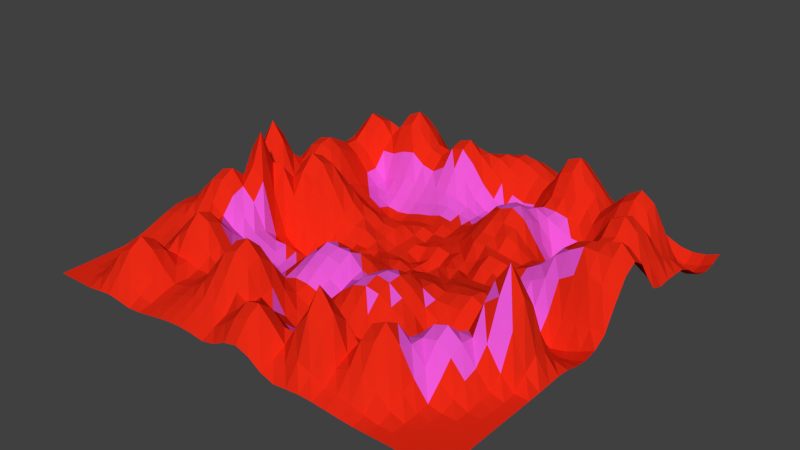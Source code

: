 # Source: terrainlowpoly.blend  (saved by Blender 2.76.0; exported with 4.5.12 LTS)
import bpy
from mathutils import Matrix  # noqa: F401  (used for matrix-valued properties, if any)

bpy.ops.wm.read_factory_settings(use_empty=True)
scene = bpy.context.scene
scene.name = 'Scene'

# ---- collections
col_collection_1 = bpy.data.collections.new('Collection 1'); scene.collection.children.link(col_collection_1)

# ---- materials (node trees are filled in below, after node groups)
mat_terrainmat1 = bpy.data.materials.new('terrainMat1')
mat_terrainmat1.alpha_threshold = 0.0
mat_terrainmat1.use_transparent_shadow = False
mat_terrainmat1.diffuse_color = (0.8, 0.02227, 0.007226, 1.0)
mat_terrainmat1.roughness = 0.5
mat_terrainmat2 = bpy.data.materials.new('terrainMat2')
mat_terrainmat2.alpha_threshold = 0.0
mat_terrainmat2.use_transparent_shadow = False
mat_terrainmat2.diffuse_color = (0.8, 0.09789, 0.6735, 1.0)
mat_terrainmat2.roughness = 0.5

# ---- material node trees

# ---- world
world_world = bpy.data.worlds.new('World'); scene.world = world_world
world_world.color = (0.05088, 0.05088, 0.05088)
world_world.use_sun_shadow = False
world_world.sun_shadow_jitter_overblur = 0.0
world_world.cycles.sampling_method = 'MANUAL'
world_world.cycles.sample_map_resolution = 256

# ---- meshes
me_plane = bpy.data.meshes.new('Plane')
me_plane.from_pydata([(-1.0, -1.0, 0.0), (1.0, -1.0, 0.0), (-1.0, 1.0, 0.0), (1.0, 1.0, -0.04943), (-1.0, 0.0, 0.01259), (0.0, -1.0, 0.07296), (1.0, 0.0, 0.02092), (0.0, 1.0, 0.1274), (0.0, 0.0, -0.009747), (-1.0, -0.5, 0.05081), (0.5, -1.0, 0.008916), (1.0, 0.5, 0.04233), (-0.5, 1.0, 0.03655), (-1.0, 0.5, 0.00178), (-0.5, -1.0, 0.005084), (1.0, -0.5, 0.0), (0.5, 1.0, 0.01584), (0.0, 0.5, -0.01338), (0.0, -0.5, 0.05506), (-0.5, 0.0, 0.2141), (0.5, 0.0, 0.05241), (0.5, -0.5, 0.06357), (-0.5, -0.5, 0.09563), (-0.5, 0.5, -0.02759), (0.5, 0.5, -0.0158), (-1.0, -0.75, 0.0), (0.75, -1.0, 0.0), (1.0, 0.75, -0.03365), (-0.75, 1.0, 0.01584), (-1.0, 0.25, 0.005417), (-0.25, -1.0, 0.03985), (1.0, -0.25, -0.002265), (0.25, 1.0, 0.06716), (0.0, 0.75, 0.08598), (0.0, -0.25, 0.1279), (-0.75, 0.0, 0.07197), (0.25, 0.0, 0.04507), (-1.0, -0.25, 0.08927), (0.25, -1.0, 0.002637), (1.0, 0.25, 0.2206), (-0.25, 1.0, 0.003107), (-1.0, 0.75, 0.0), (-0.75, -1.0, 0.0096), (1.0, -0.75, 0.0), (0.75, 1.0, -0.04637), (0.0, 0.25, -0.01481), (0.0, -0.75, 0.09304), (-0.25, 0.0, -0.01664), (0.75, 0.0, 0.01758), (0.5, -0.25, 0.1268), (0.5, -0.75, 0.2361), (0.25, -0.5, 0.1816), (0.75, -0.5, 0.1564), (-0.5, -0.25, 0.02115), (-0.5, -0.75, 0.04714), (-0.75, -0.5, 0.1174), (-0.25, -0.5, 0.02011), (-0.5, 0.75, 0.3209), (-0.5, 0.25, 0.0709), (-0.75, 0.5, 0.1676), (-0.25, 0.5, -0.00272), (0.5, 0.75, 0.1755), (0.5, 0.25, 0.06132), (0.25, 0.5, 0.1583), (0.75, 0.5, 0.2469), (0.75, 0.25, 0.2095), (0.25, 0.25, 0.1126), (0.25, 0.75, 0.1182), (-0.25, 0.25, 0.007004), (-0.75, 0.25, 0.1821), (-0.75, 0.75, 0.2353), (-0.25, -0.75, 0.2582), (-0.75, -0.75, 0.1363), (-0.75, -0.25, 0.2946), (0.75, -0.75, 0.01074), (0.25, -0.75, 0.144), (0.25, -0.25, 0.1245), (0.75, -0.25, 0.1164), (-0.25, -0.25, 0.05548), (-0.25, 0.75, 0.2361), (0.75, 0.75, 0.2275), (-1.0, -0.875, 0.0), (0.875, -1.0, 0.0), (1.0, 0.875, -0.08296), (-0.875, 1.0, 1.501e-05), (-1.0, 0.125, 0.09491), (-0.125, -1.0, 0.02766), (1.0, -0.125, -0.02664), (0.125, 1.0, 0.1035), (0.0, 0.875, 0.1734), (0.0, -0.125, 0.02033), (-0.875, 0.0, 0.1104), (0.125, 0.0, -0.06885), (-1.0, -0.375, 0.08927), (0.375, -1.0, 0.01506), (1.0, 0.375, 0.05826), (-0.375, 1.0, 0.01584), (-1.0, 0.625, 0.0), (-0.625, -1.0, 0.0096), (1.0, -0.625, 0.0), (0.625, 1.0, 0.01172), (0.0, 0.375, -0.02305), (0.0, -0.625, 0.02865), (-0.375, 0.0, 0.004854), (0.625, 0.0, 0.02711), (0.5, -0.125, 0.096), (0.5, -0.625, 0.1197), (0.125, -0.5, 0.1146), (0.625, -0.5, 0.1388), (-0.5, -0.125, -0.07401), (-0.5, -0.625, 0.1023), (-0.875, -0.5, 0.06817), (-0.375, -0.5, 0.007837), (-0.5, 0.875, 0.173), (-0.5, 0.375, 0.000996), (-0.875, 0.5, 0.09334), (-0.375, 0.5, -0.01988), (0.5, 0.875, 0.1269), (0.5, 0.375, -0.003475), (0.125, 0.5, 0.04459), (0.625, 0.5, 0.03045), (-1.0, -0.625, 0.008916), (0.625, -1.0, 1.501e-05), (1.0, 0.625, 0.0346), (-0.625, 1.0, 0.03655), (-1.0, 0.375, 0.01307), (-0.375, -1.0, 0.02764), (1.0, -0.375, 0.002163), (0.375, 1.0, 0.06367), (0.0, 0.625, -0.01143), (0.0, -0.375, 0.1311), (-0.625, 0.0, 0.1984), (0.375, 0.0, 0.01783), (-1.0, -0.125, 0.05081), (0.125, -1.0, 0.06555), (1.0, 0.125, 0.2211), (-0.125, 1.0, 0.06792), (-1.0, 0.875, 0.0), (-0.875, -1.0, 0.0), (1.0, -0.875, 0.0), (0.875, 1.0, -0.08298), (0.0, 0.125, -0.07169), (0.0, -0.875, 0.1918), (-0.125, 0.0, -0.01205), (0.875, 0.0, 0.02284), (0.5, -0.375, 0.06765), (0.5, -0.875, 0.1125), (0.375, -0.5, 0.1356), (0.875, -0.5, 0.05891), (-0.5, -0.375, 0.0324), (-0.5, -0.875, 0.03609), (-0.625, -0.5, 0.2154), (-0.125, -0.5, 0.07815), (-0.5, 0.625, 0.1511), (-0.5, 0.125, 0.2582), (-0.625, 0.5, 0.04803), (-0.125, 0.5, 0.0154), (0.5, 0.625, 0.07672), (0.5, 0.125, 0.07486), (0.375, 0.5, 0.0932), (0.875, 0.5, 0.2256), (0.75, 0.375, 0.2032), (0.75, 0.125, 0.2481), (0.625, 0.25, 0.07816), (0.875, 0.25, 0.2634), (0.25, 0.375, 0.1743), (0.25, 0.125, 0.01739), (0.125, 0.25, 0.01452), (0.375, 0.25, 0.1344), (0.25, 0.875, 0.1465), (0.25, 0.625, 0.06801), (0.125, 0.75, 0.02217), (0.375, 0.75, 0.2562), (-0.25, 0.375, -0.04678), (-0.25, 0.125, 0.007251), (-0.375, 0.25, 0.02495), (-0.125, 0.25, -0.03066), (-0.75, 0.375, 0.2404), (-0.75, 0.125, 0.1285), (-0.875, 0.25, 0.1283), (-0.625, 0.25, 0.1358), (-0.75, 0.875, 0.06719), (-0.75, 0.625, 0.2159), (-0.875, 0.75, 0.07382), (-0.625, 0.75, 0.2029), (-0.25, -0.625, 0.2304), (-0.25, -0.875, 0.1046), (-0.375, -0.75, 0.1046), (-0.125, -0.75, 0.2304), (-0.75, -0.625, 0.07414), (-0.75, -0.875, 0.1363), (-0.875, -0.75, 0.0096), (-0.625, -0.75, 0.138), (-0.75, -0.125, 0.3508), (-0.75, -0.375, 0.1766), (-0.875, -0.25, 0.1993), (-0.625, -0.25, 0.1658), (0.75, -0.625, 0.137), (0.75, -0.875, 0.0), (0.625, -0.75, 0.1977), (0.875, -0.75, 0.0), (0.25, -0.625, 0.0421), (0.25, -0.875, 0.1813), (0.125, -0.75, 0.01821), (0.375, -0.75, 0.1983), (0.25, -0.125, 0.07407), (0.25, -0.375, 0.1934), (0.125, -0.25, 0.06112), (0.375, -0.25, 0.1294), (0.75, -0.125, -0.02753), (0.75, -0.375, 0.3348), (0.625, -0.25, 0.1155), (0.875, -0.25, 0.1024), (-0.25, -0.125, -0.04716), (-0.25, -0.375, 0.03922), (-0.375, -0.25, 0.007837), (-0.125, -0.25, 0.1397), (-0.25, 0.875, 0.0991), (-0.25, 0.625, 0.1404), (-0.375, 0.75, 0.1804), (-0.125, 0.75, 0.1947), (0.75, 0.875, -0.0371), (0.75, 0.625, 0.2793), (0.625, 0.75, 0.1755), (0.875, 0.75, 0.05014), (0.875, 0.625, 0.1564), (0.625, 0.625, 0.1676), (0.625, 0.875, 0.05503), (-0.125, 0.625, 0.1052), (-0.375, 0.625, 0.1166), (-0.375, 0.875, 0.06693), (-0.125, -0.375, 0.1447), (-0.375, -0.375, -0.01665), (-0.375, -0.125, -0.0879), (0.875, -0.375, 0.3098), (0.625, -0.375, 0.03489), (0.625, -0.125, 0.09631), (0.375, -0.375, 0.1596), (0.125, -0.375, 0.1027), (0.125, -0.125, -0.01863), (0.375, -0.875, 0.1987), (0.125, -0.875, 0.1474), (0.125, -0.625, 0.01975), (0.875, -0.875, 0.0), (0.625, -0.875, 0.07382), (0.625, -0.625, 0.1674), (-0.625, -0.375, 0.08275), (-0.875, -0.375, 0.1397), (-0.875, -0.125, 0.09296), (-0.625, -0.875, 0.1365), (-0.875, -0.875, 0.0096), (-0.875, -0.625, 0.01584), (-0.125, -0.875, 0.08234), (-0.375, -0.875, 0.07306), (-0.375, -0.625, 0.07112), (-0.625, 0.625, 0.1221), (-0.875, 0.625, 0.06699), (-0.875, 0.875, 0.008916), (-0.625, 0.125, 0.2304), (-0.875, 0.125, 0.3723), (-0.875, 0.375, 0.1528), (-0.125, 0.125, -0.03626), (-0.375, 0.125, 0.09719), (-0.375, 0.375, -0.07507), (0.375, 0.625, 0.1052), (0.125, 0.625, -0.02311), (0.125, 0.875, 0.1196), (0.375, 0.125, 0.09265), (0.125, 0.125, -0.04003), (0.125, 0.375, 0.06556), (0.875, 0.125, 0.2824), (0.625, 0.125, 0.1406), (0.625, 0.375, -0.01454), (0.875, 0.375, 0.2013), (0.375, 0.375, 0.1634), (0.375, 0.875, 0.2562), (-0.125, 0.375, -0.03094), (-0.625, 0.375, 0.1282), (-0.625, 0.875, 0.1134), (-0.125, -0.625, 0.2006), (-0.625, -0.625, 0.1805), (-0.625, -0.125, 0.1687), (0.875, -0.625, 0.009476), (0.375, -0.625, 0.0398), (0.375, -0.125, 0.08796), (0.875, -0.125, -0.05966), (-0.125, -0.125, 0.02105), (-0.125, 0.875, 0.1599), (0.875, 0.875, -0.1233), (-1.0, -0.9375, 0.0), (0.9375, -1.0, 0.0), (1.0, 0.9375, -0.07348), (-0.9375, 1.0, 0.0), (-1.0, 0.0625, 0.05942), (-0.0625, -1.0, 0.04167), (1.0, -0.0625, -0.01507), (0.0625, 1.0, 0.1246), (0.0, 0.9375, 0.1701), (0.0, -0.0625, -0.02308), (-0.9375, 0.0, 0.07318), (0.0625, 0.0, -0.03231), (-1.0, -0.4375, 0.07306), (0.4375, -1.0, 0.01391), (1.0, 0.4375, 0.03741), (-0.4375, 1.0, 0.02764), (-1.0, 0.5625, 0.0), (-0.5625, -1.0, 6.251e-05), (1.0, -0.5625, 0.0), (0.5625, 1.0, 0.01584), (0.0, 0.4375, -0.01251), (0.0, -0.5625, 0.02646), (-0.4375, 0.0, 0.1002), (0.5625, 0.0, 0.02951), (0.5, -0.0625, 0.07993), (0.5, -0.5625, 0.06464), (0.0625, -0.5, 0.05161), (0.5625, -0.5, 0.08517), (-0.5, -0.0625, 0.04609), (-0.5, -0.5625, 0.1257), (-0.9375, -0.5, 0.06351), (-0.4375, -0.5, 0.02677), (-0.5, 0.9375, 0.07507), (-0.5, 0.4375, -0.02181), (-0.9375, 0.5, 0.03473), (-0.4375, 0.5, -0.01435), (0.5, 0.9375, 0.05423), (0.5, 0.4375, -0.04831), (0.0625, 0.5, 0.005606), (0.5625, 0.5, -0.02773), (-1.0, -0.6875, 0.0001263), (0.6875, -1.0, 0.0), (1.0, 0.6875, 0.006568), (-0.6875, 1.0, 0.02764), (-1.0, 0.3125, 0.009204), (-0.3125, -1.0, 0.03655), (1.0, -0.3125, 0.003927), (0.3125, 1.0, 0.07161), (0.0, 0.6875, 0.02674), (0.0, -0.3125, 0.1606), (-0.6875, 0.0, 0.1928), (0.3125, 0.0, 0.05642), (-1.0, -0.1875, 0.07306), (0.1875, -1.0, 0.02329), (1.0, 0.1875, 0.259), (-0.1875, 1.0, 0.02936), (-1.0, 0.8125, 0.0), (-0.8125, -1.0, 4.75e-05), (1.0, -0.8125, 0.0), (0.8125, 1.0, -0.07347), (0.0, 0.1875, -0.02267), (0.0, -0.8125, 0.1629), (-0.1875, 0.0, -0.01893), (0.8125, 0.0, 0.01101), (0.5, -0.3125, 0.1051), (0.5, -0.8125, 0.1957), (0.3125, -0.5, 0.1692), (0.8125, -0.5, 0.1554), (-0.5, -0.3125, 0.03479), (-0.5, -0.8125, 0.05059), (-0.6875, -0.5, 0.1698), (-0.1875, -0.5, 0.05644), (-0.5, 0.6875, 0.2752), (-0.5, 0.1875, 0.1786), (-0.6875, 0.5, 0.1219), (-0.1875, 0.5, 0.01184), (0.5, 0.6875, 0.135), (0.5, 0.1875, 0.06439), (0.3125, 0.5, 0.1448), (0.8125, 0.5, 0.2725), (0.75, 0.4375, 0.2622), (0.75, 0.1875, 0.2606), (0.5625, 0.25, 0.05196), (0.8125, 0.25, 0.2434), (0.25, 0.4375, 0.1769), (0.25, 0.1875, 0.08895), (0.0625, 0.25, -0.01837), (0.3125, 0.25, 0.1056), (0.25, 0.9375, 0.1038), (0.25, 0.6875, 0.05999), (0.0625, 0.75, 0.04331), (0.3125, 0.75, 0.23), (-0.25, 0.4375, -0.03567), (-0.25, 0.1875, 0.009889), (-0.4375, 0.25, 0.05327), (-0.1875, 0.25, 0.0003275), (-0.75, 0.4375, 0.2079), (-0.75, 0.1875, 0.1157), (-0.9375, 0.25, 0.08842), (-0.6875, 0.25, 0.1691), (-0.75, 0.9375, 0.03342), (-0.75, 0.6875, 0.2688), (-0.9375, 0.75, 0.006281), (-0.6875, 0.75, 0.2244), (-0.25, -0.5625, 0.1077), (-0.25, -0.8125, 0.1833), (-0.4375, -0.75, 0.06817), (-0.1875, -0.75, 0.2824), (-0.75, -0.5625, 0.1148), (-0.75, -0.8125, 0.1673), (-0.9375, -0.75, 0.0), (-0.6875, -0.75, 0.1673), (-0.75, -0.0625, 0.2092), (-0.75, -0.3125, 0.2622), (-0.9375, -0.25, 0.1243), (-0.6875, -0.25, 0.2252), (0.75, -0.5625, 0.1667), (0.75, -0.8125, 0.004523), (0.5625, -0.75, 0.2688), (0.8125, -0.75, 3.952e-05), (0.25, -0.5625, 0.1163), (0.25, -0.8125, 0.2194), (0.0625, -0.75, 0.06041), (0.3125, -0.75, 0.261), (0.25, -0.0625, 0.07237), (0.25, -0.3125, 0.1706), (0.0625, -0.25, 0.1051), (0.3125, -0.25, 0.1267), (0.75, -0.0625, -0.0611), (0.75, -0.3125, 0.2632), (0.5625, -0.25, 0.1402), (0.8125, -0.25, 0.1582), (-0.25, -0.0625, -0.04723), (-0.25, -0.3125, 0.04562), (-0.4375, -0.25, 0.01963), (-0.1875, -0.25, 0.1045), (-0.25, 0.9375, 0.02629), (-0.25, 0.6875, 0.2151), (-0.4375, 0.75, 0.259), (-0.1875, 0.75, 0.2561), (0.75, 0.9375, -0.05772), (0.75, 0.6875, 0.3006), (0.5625, 0.75, 0.1245), (0.8125, 0.75, 0.1739), (-1.0, -0.8125, 0.0), (0.8125, -1.0, 0.0), (1.0, 0.8125, -0.06855), (-0.8125, 1.0, 0.005084), (-1.0, 0.1875, 0.05928), (-0.1875, -1.0, 0.03655), (1.0, -0.1875, -0.01963), (0.1875, 1.0, 0.07963), (0.0, 0.8125, 0.1401), (0.0, -0.1875, 0.09962), (-0.8125, 0.0, 0.07318), (0.1875, 0.0, 0.0003098), (-1.0, -0.3125, 0.09526), (0.3125, -1.0, 0.009245), (1.0, 0.3125, 0.133), (-0.3125, 1.0, 0.005084), (-1.0, 0.6875, 0.0), (-0.6875, -1.0, 0.01671), (1.0, -0.6875, 0.0), (0.6875, 1.0, -0.01254), (0.0, 0.3125, -0.02915), (0.0, -0.6875, 0.03833), (-0.3125, 0.0, -0.009077), (0.6875, 0.0, 0.02516), (0.5, -0.1875, 0.1253), (0.5, -0.6875, 0.1985), (0.1875, -0.5, 0.1627), (0.6875, -0.5, 0.1585), (-0.5, -0.1875, -0.03976), (-0.5, -0.6875, 0.06248), (-0.8125, -0.5, 0.07176), (-0.3125, -0.5, 0.003525), (-0.5, 0.8125, 0.2752), (-0.5, 0.3125, 0.02573), (-0.8125, 0.5, 0.1548), (-0.3125, 0.5, -0.01435), (0.5, 0.8125, 0.1764), (0.5, 0.3125, 0.03453), (0.1875, 0.5, 0.09864), (0.6875, 0.5, 0.157), (-1.0, -0.5625, 0.02764), (0.5625, -1.0, 0.003145), (1.0, 0.5625, 0.03985), (-0.5625, 1.0, 0.03985), (-1.0, 0.4375, 0.009204), (-0.4375, -1.0, 0.01584), (1.0, -0.4375, 0.0), (0.4375, 1.0, 0.03802), (0.0, 0.5625, -0.01393), (0.0, -0.4375, 0.09327), (-0.5625, 0.0, 0.2508), (0.4375, 0.0, 0.02461), (-1.0, -0.0625, 0.02764), (0.0625, -1.0, 0.08695), (1.0, 0.0625, 0.1289), (-0.0625, 1.0, 0.1039), (-1.0, 0.9375, 0.0), (-0.9375, -1.0, 0.0), (1.0, -0.9375, 0.0), (0.9375, 1.0, -0.07348), (0.0, 0.0625, -0.04872), (0.0, -0.9375, 0.1518), (-0.0625, 0.0, -0.02507), (0.9375, 0.0, 0.0288), (0.5, -0.4375, 0.02862), (0.5, -0.9375, 0.03534), (0.4375, -0.5, 0.09442), (0.9375, -0.5, 0.0009395), (-0.5, -0.4375, 0.04811), (-0.5, -0.9375, 0.01586), (-0.5625, -0.5, 0.1837), (-0.0625, -0.5, 0.07419), (-0.5, 0.5625, 0.03093), (-0.5, 0.0625, 0.2824), (-0.5625, 0.5, -0.007716), (-0.0625, 0.5, -0.002489), (0.5, 0.5625, 0.03907), (0.5, 0.0625, 0.03516), (0.4375, 0.5, 0.022), (0.9375, 0.5, 0.1285), (0.75, 0.3125, 0.187), (0.75, 0.0625, 0.1458), (0.6875, 0.25, 0.159), (0.9375, 0.25, 0.2752), (0.25, 0.3125, 0.1441), (0.25, 0.0625, 0.01024), (0.1875, 0.25, 0.07875), (0.4375, 0.25, 0.1006), (0.25, 0.8125, 0.1608), (0.25, 0.5625, 0.119), (0.1875, 0.75, 0.03206), (0.4375, 0.75, 0.2253), (-0.25, 0.3125, -0.0458), (-0.25, 0.0625, 0.03075), (-0.3125, 0.25, 0.004535), (-0.0625, 0.25, -0.04799), (-0.75, 0.3125, 0.2294), (-0.75, 0.0625, 0.09343), (-0.8125, 0.25, 0.1518), (-0.5625, 0.25, 0.09185), (-0.75, 0.8125, 0.1509), (-0.75, 0.5625, 0.1683), (-0.8125, 0.75, 0.1722), (-0.5625, 0.75, 0.2903), (-0.25, -0.6875, 0.2824), (-0.25, -0.9375, 0.06817), (-0.3125, -0.75, 0.1833), (-0.0625, -0.75, 0.1289), (-0.75, -0.6875, 0.06807), (-0.75, -0.9375, 0.06794), (-0.8125, -0.75, 0.06794), (-0.5625, -0.75, 0.08264), (-0.75, -0.1875, 0.2391), (-0.75, -0.4375, 0.09503), (-0.8125, -0.25, 0.2725), (-0.5625, -0.25, 0.0457), (0.75, -0.6875, 0.06938), (0.75, -0.9375, 0.0), (0.6875, -0.75, 0.08868), (0.9375, -0.75, 0.0), (0.25, -0.6875, 0.04957), (0.25, -0.9375, 0.05639), (0.1875, -0.75, 0.02142), (0.4375, -0.75, 0.1224), (0.25, -0.1875, 0.1007), (0.25, -0.4375, 0.2031), (0.1875, -0.25, 0.1012), (0.4375, -0.25, 0.1119), (0.75, -0.1875, 0.03534), (0.75, -0.4375, 0.2705), (0.6875, -0.25, 0.05486), (0.9375, -0.25, 0.01356), (-0.25, -0.1875, 0.01235), (-0.25, -0.4375, 0.02541), (-0.3125, -0.25, 0.007196), (-0.0625, -0.25, 0.1306), (-0.25, 0.8125, 0.1871), (-0.25, 0.5625, 0.04859), (-0.3125, 0.75, 0.1689), (-0.0625, 0.75, 0.1416), (0.75, 0.8125, 0.08271), (0.75, 0.5625, 0.2067), (0.6875, 0.75, 0.2253), (0.9375, 0.75, -0.0337), (0.875, 0.6875, 0.1429), (0.875, 0.5625, 0.163), (0.8125, 0.625, 0.2434), (0.9375, 0.625, 0.06605), (0.625, 0.6875, 0.2007), (0.625, 0.5625, 0.08009), (0.5625, 0.625, 0.09551), (0.6875, 0.625, 0.2434), (0.625, 0.9375, 0.02916), (0.625, 0.8125, 0.1128), (0.5625, 0.875, 0.07666), (0.6875, 0.875, 0.01855), (-0.125, 0.6875, 0.1689), (-0.125, 0.5625, 0.04041), (-0.1875, 0.625, 0.1516), (-0.0625, 0.625, 0.03006), (-0.375, 0.6875, 0.1805), (-0.375, 0.5625, 0.03803), (-0.4375, 0.625, 0.1638), (-0.3125, 0.625, 0.1008), (-0.375, 0.9375, 0.03342), (-0.375, 0.8125, 0.1263), (-0.4375, 0.875, 0.133), (-0.3125, 0.875, 0.06197), (-0.125, -0.3125, 0.1659), (-0.125, -0.4375, 0.1116), (-0.1875, -0.375, 0.1002), (-0.0625, -0.375, 0.1483), (-0.375, -0.3125, -0.009116), (-0.375, -0.4375, -0.009116), (-0.4375, -0.375, 0.006168), (-0.3125, -0.375, -0.01058), (-0.375, -0.0625, -0.0644), (-0.375, -0.1875, -0.04255), (-0.4375, -0.125, -0.09238), (-0.3125, -0.125, -0.06804), (0.875, -0.3125, 0.2507), (0.875, -0.4375, 0.2039), (0.8125, -0.375, 0.4282), (0.9375, -0.375, 0.09967), (0.625, -0.3125, 0.07034), (0.625, -0.4375, 0.05549), (0.5625, -0.375, 0.05996), (0.6875, -0.375, 0.1372), (0.625, -0.0625, 0.03088), (0.625, -0.1875, 0.1219), (0.5625, -0.125, 0.1035), (0.6875, -0.125, 0.04242), (0.375, -0.3125, 0.1337), (0.375, -0.4375, 0.1466), (0.3125, -0.375, 0.196), (0.4375, -0.375, 0.1003), (0.125, -0.3125, 0.07547), (0.125, -0.4375, 0.1171), (0.0625, -0.375, 0.08446), (0.1875, -0.375, 0.1634), (0.125, -0.0625, 0.01745), (0.125, -0.1875, 0.01916), (0.0625, -0.125, 0.02768), (0.1875, -0.125, 0.05984), (0.375, -0.8125, 0.2604), (0.375, -0.9375, 0.07048), (0.3125, -0.875, 0.2613), (0.4375, -0.875, 0.08567), (0.125, -0.8125, 0.09924), (0.125, -0.9375, 0.1227), (0.0625, -0.875, 0.2063), (0.1875, -0.875, 0.07947), (0.125, -0.5625, 0.07777), (0.125, -0.6875, -0.01961), (0.0625, -0.625, 0.005404), (0.1875, -0.625, 0.03961), (0.875, -0.8125, 0.0), (0.875, -0.9375, 0.0), (0.8125, -0.875, 0.0), (0.9375, -0.875, 0.0), (0.625, -0.8125, 0.1548), (0.625, -0.9375, 0.01013), (0.5625, -0.875, 0.116), (0.6875, -0.875, 0.02041), (0.625, -0.5625, 0.1919), (0.625, -0.6875, 0.1722), (0.5625, -0.625, 0.1438), (0.6875, -0.625, 0.181), (-0.625, -0.3125, 0.1207), (-0.625, -0.4375, 0.1388), (-0.6875, -0.375, 0.1285), (-0.5625, -0.375, 0.05743), (-0.875, -0.3125, 0.1863), (-0.875, -0.4375, 0.09531), (-0.9375, -0.375, 0.1084), (-0.8125, -0.375, 0.1746), (-0.875, -0.0625, 0.03985), (-0.875, -0.1875, 0.163), (-0.9375, -0.125, 0.06352), (-0.8125, -0.125, 0.2004), (-0.625, -0.8125, 0.1684), (-0.625, -0.9375, 0.06794), (-0.6875, -0.875, 0.1673), (-0.5625, -0.875, 0.0765), (-0.875, -0.8125, 0.01671), (-0.875, -0.9375, 4.75e-05), (-0.9375, -0.875, 0.0), (-0.8125, -0.875, 0.06794), (-0.875, -0.5625, 0.03985), (-0.875, -0.6875, 0.001728), (-0.9375, -0.625, 0.01391), (-0.8125, -0.625, 0.02292), (-0.125, -0.8125, 0.1556), (-0.125, -0.9375, 0.05788), (-0.1875, -0.875, 0.1052), (-0.0625, -0.875, 0.1291), (-0.375, -0.8125, 0.08929), (-0.375, -0.9375, 0.05081), (-0.4375, -0.875, 0.05081), (-0.3125, -0.875, 0.08929), (-0.375, -0.5625, 0.025), (-0.375, -0.6875, 0.1052), (-0.4375, -0.625, 0.05393), (-0.3125, -0.625, 0.1487), (-0.625, 0.6875, 0.1808), (-0.625, 0.5625, 0.0482), (-0.6875, 0.625, 0.1975), (-0.5625, 0.625, 0.123), (-0.875, 0.6875, 0.08868), (-0.875, 0.5625, 0.06484), (-0.9375, 0.625, 0.004523), (-0.8125, 0.625, 0.1591), (-0.875, 0.9375, 0.003145), (-0.875, 0.8125, 0.03378), (-0.9375, 0.875, 0.0001263), (-0.8125, 0.875, 0.03534), (-0.625, 0.1875, 0.1676), (-0.625, 0.0625, 0.2534), (-0.6875, 0.125, 0.1359), (-0.5625, 0.125, 0.2824), (-0.875, 0.1875, 0.2883), (-0.875, 0.0625, 0.2721), (-0.9375, 0.125, 0.27), (-0.8125, 0.125, 0.2893), (-0.875, 0.4375, 0.1361), (-0.875, 0.3125, 0.1361), (-0.9375, 0.375, 0.07058), (-0.8125, 0.375, 0.2228), (-0.125, 0.1875, -0.03617), (-0.125, 0.0625, -0.03999), (-0.1875, 0.125, -0.0137), (-0.0625, 0.125, -0.04074), (-0.375, 0.1875, 0.07138), (-0.375, 0.0625, 0.07118), (-0.4375, 0.125, 0.1824), (-0.3125, 0.125, 0.0466), (-0.375, 0.4375, -0.06406), (-0.375, 0.3125, -0.03447), (-0.4375, 0.375, -0.0368), (-0.3125, 0.375, -0.07154), (0.375, 0.6875, 0.1537), (0.375, 0.5625, 0.09895), (0.3125, 0.625, 0.1074), (0.4375, 0.625, 0.09203), (0.125, 0.6875, -0.01609), (0.125, 0.5625, 0.009278), (0.0625, 0.625, -0.02503), (0.1875, 0.625, 0.01785), (0.125, 0.9375, 0.1271), (0.125, 0.8125, 0.07829), (0.0625, 0.875, 0.1529), (0.1875, 0.875, 0.09832), (0.375, 0.1875, 0.08316), (0.375, 0.0625, 0.06727), (0.3125, 0.125, 0.04308), (0.4375, 0.125, 0.08463), (0.125, 0.1875, -0.01277), (0.125, 0.0625, -0.08283), (0.0625, 0.125, -0.03575), (0.1875, 0.125, 0.01589), (0.125, 0.4375, 0.04052), (0.125, 0.3125, 0.04671), (0.0625, 0.375, 0.01858), (0.1875, 0.375, 0.1302), (0.875, 0.1875, 0.2985), (0.875, 0.0625, 0.2112), (0.8125, 0.125, 0.2846), (0.9375, 0.125, 0.2779), (0.625, 0.1875, 0.1349), (0.625, 0.0625, 0.09454), (0.5625, 0.125, 0.1018), (0.6875, 0.125, 0.2018), (0.625, 0.4375, 0.009737), (0.625, 0.3125, 0.007223), (0.5625, 0.375, -0.05465), (0.6875, 0.375, 0.11), (0.875, 0.4375, 0.2381), (0.875, 0.3125, 0.1802), (0.8125, 0.375, 0.2252), (0.9375, 0.375, 0.1285), (0.375, 0.4375, 0.1357), (0.375, 0.3125, 0.1401), (0.3125, 0.375, 0.1984), (0.4375, 0.375, 0.07715), (0.375, 0.9375, 0.1578), (0.375, 0.8125, 0.3006), (0.3125, 0.875, 0.2399), (0.4375, 0.875, 0.1927), (-0.125, 0.4375, -0.003267), (-0.125, 0.3125, -0.01277), (-0.1875, 0.375, -0.03286), (-0.0625, 0.375, -0.005695), (-0.625, 0.4375, 0.08796), (-0.625, 0.3125, 0.1423), (-0.6875, 0.375, 0.2023), (-0.5625, 0.375, 0.04897), (-0.625, 0.9375, 0.06351), (-0.625, 0.8125, 0.176), (-0.6875, 0.875, 0.08252), (-0.5625, 0.875, 0.1613), (-0.125, -0.5625, 0.1081), (-0.125, -0.6875, 0.2534), (-0.1875, -0.625, 0.2534), (-0.0625, -0.625, 0.1046), (-0.625, -0.5625, 0.2387), (-0.625, -0.6875, 0.08567), (-0.6875, -0.625, 0.1357), (-0.5625, -0.625, 0.1637), (-0.625, -0.0625, 0.2723), (-0.625, -0.1875, 0.2439), (-0.6875, -0.125, 0.4444), (-0.5625, -0.125, -0.03121), (0.875, -0.5625, 0.01654), (0.875, -0.6875, 3.952e-05), (0.8125, -0.625, 0.06758), (0.9375, -0.625, 0.0), (0.375, -0.5625, 0.09063), (0.375, -0.6875, 0.06703), (0.3125, -0.625, 0.03905), (0.4375, -0.625, 0.06295), (0.375, -0.0625, 0.0741), (0.375, -0.1875, 0.09358), (0.3125, -0.125, 0.0741), (0.4375, -0.125, 0.09419), (0.875, -0.0625, -0.07101), (0.875, -0.1875, -0.006674), (0.8125, -0.125, -0.05207), (0.9375, -0.125, -0.05324), (-0.125, -0.0625, -0.03655), (-0.125, -0.1875, 0.08949), (-0.1875, -0.125, -0.01046), (-0.0625, -0.125, 0.03504), (-0.125, 0.9375, 0.1067), (-0.125, 0.8125, 0.1844), (-0.1875, 0.875, 0.1337), (-0.0625, 0.875, 0.1763), (0.875, 0.9375, -0.1172), (0.875, 0.8125, -0.07073), (0.8125, 0.875, -0.09915), (0.9375, 0.875, -0.1144), (0.9375, 0.8125, -0.08899), (0.8125, 0.8125, 0.003271), (0.8125, 0.9375, -0.09985), (-0.0625, 0.8125, 0.1758), (-0.1875, 0.8125, 0.1997), (-0.1875, 0.9375, 0.06471), (-0.0625, -0.1875, 0.07282), (-0.1875, -0.1875, 0.07396), (-0.1875, -0.0625, -0.008167), (0.9375, -0.1875, -0.02387), (0.8125, -0.1875, 0.01763), (0.8125, -0.0625, -0.08394), (0.4375, -0.1875, 0.115), (0.3125, -0.1875, 0.1017), (0.3125, -0.0625, 0.03623), (0.4375, -0.6875, 0.09632), (0.3125, -0.6875, 0.08743), (0.3125, -0.5625, 0.1082), (0.9375, -0.6875, 0.0), (0.8125, -0.6875, 0.02575), (0.8125, -0.5625, 0.08628), (-0.5625, -0.1875, -0.003443), (-0.6875, -0.1875, 0.297), (-0.6875, -0.0625, 0.2783), (-0.5625, -0.6875, 0.08012), (-0.6875, -0.6875, 0.08737), (-0.6875, -0.5625, 0.1805), (-0.0625, -0.6875, 0.1405), (-0.1875, -0.6875, 0.3136), (-0.1875, -0.5625, 0.1353), (-0.5625, 0.8125, 0.2519), (-0.6875, 0.8125, 0.1542), (-0.6875, 0.9375, 0.05081), (-0.5625, 0.3125, 0.07324), (-0.6875, 0.3125, 0.2029), (-0.6875, 0.4375, 0.1646), (-0.0625, 0.3125, -0.02946), (-0.1875, 0.3125, -0.02392), (-0.1875, 0.4375, -0.02317), (0.4375, 0.8125, 0.2361), (0.3125, 0.8125, 0.2761), (0.3125, 0.9375, 0.1537), (0.4375, 0.3125, 0.08302), (0.3125, 0.3125, 0.1515), (0.3125, 0.4375, 0.1849), (0.9375, 0.3125, 0.1746), (0.8125, 0.3125, 0.2055), (0.8125, 0.4375, 0.2946), (0.6875, 0.3125, 0.1021), (0.5625, 0.3125, -0.01699), (0.5625, 0.4375, -0.06049), (0.6875, 0.0625, 0.1288), (0.5625, 0.0625, 0.06303), (0.5625, 0.1875, 0.08752), (0.9375, 0.0625, 0.1875), (0.8125, 0.0625, 0.1864), (0.8125, 0.1875, 0.2836), (0.1875, 0.3125, 0.1017), (0.0625, 0.3125, 0.002993), (0.0625, 0.4375, 0.002029), (0.1875, 0.0625, -0.02828), (0.0625, 0.0625, -0.03689), (0.0625, 0.1875, 0.001294), (0.4375, 0.0625, 0.05851), (0.3125, 0.0625, 0.00393), (0.3125, 0.1875, 0.09378), (0.1875, 0.8125, 0.07895), (0.0625, 0.8125, 0.1056), (0.0625, 0.9375, 0.158), (0.1875, 0.5625, 0.06167), (0.0625, 0.5625, -0.01373), (0.0625, 0.6875, -0.002815), (0.4375, 0.5625, 0.0676), (0.3125, 0.5625, 0.1269), (0.3125, 0.6875, 0.1322), (-0.3125, 0.3125, -0.0421), (-0.4375, 0.3125, -0.0101), (-0.4375, 0.4375, -0.05405), (-0.3125, 0.0625, 0.02857), (-0.4375, 0.0625, 0.1826), (-0.4375, 0.1875, 0.1287), (-0.0625, 0.0625, -0.0386), (-0.1875, 0.0625, -0.004557), (-0.1875, 0.1875, 0.007817), (-0.8125, 0.3125, 0.2061), (-0.9375, 0.3125, 0.06023), (-0.9375, 0.4375, 0.06023), (-0.8125, 0.0625, 0.212), (-0.9375, 0.0625, 0.1995), (-0.9375, 0.1875, 0.2075), (-0.5625, 0.0625, 0.3136), (-0.6875, 0.0625, 0.1405), (-0.6875, 0.1875, 0.1317), (-0.8125, 0.8125, 0.1012), (-0.9375, 0.8125, 0.001123), (-0.9375, 0.9375, 0.0), (-0.8125, 0.5625, 0.1428), (-0.9375, 0.5625, 0.00869), (-0.9375, 0.6875, 0.01074), (-0.5625, 0.5625, -0.0008171), (-0.6875, 0.5625, 0.132), (-0.6875, 0.6875, 0.2509), (-0.3125, -0.6875, 0.1957), (-0.4375, -0.6875, 0.06351), (-0.4375, -0.5625, 0.0474), (-0.3125, -0.9375, 0.06351), (-0.4375, -0.9375, 0.03342), (-0.4375, -0.8125, 0.06351), (-0.0625, -0.9375, 0.09864), (-0.1875, -0.9375, 0.06351), (-0.1875, -0.8125, 0.1957), (-0.8125, -0.6875, 0.02708), (-0.9375, -0.6875, 0.001123), (-0.9375, -0.5625, 0.03655), (-0.8125, -0.9375, 0.02596), (-0.9375, -0.9375, 0.0), (-0.9375, -0.8125, 0.0), (-0.5625, -0.9375, 0.02907), (-0.6875, -0.9375, 0.08736), (-0.6875, -0.8125, 0.2053), (-0.8125, -0.1875, 0.2256), (-0.9375, -0.1875, 0.09887), (-0.9375, -0.0625, 0.03655), (-0.8125, -0.4375, 0.09887), (-0.9375, -0.4375, 0.08927), (-0.9375, -0.3125, 0.1241), (-0.5625, -0.4375, 0.1083), (-0.6875, -0.4375, 0.1174), (-0.6875, -0.3125, 0.2013), (0.6875, -0.6875, 0.1029), (0.5625, -0.6875, 0.2326), (0.5625, -0.5625, 0.1269), (0.6875, -0.9375, 1.501e-05), (0.5625, -0.9375, 0.02816), (0.5625, -0.8125, 0.2166), (0.9375, -0.9375, 0.0), (0.8125, -0.9375, 0.0), (0.8125, -0.8125, 0.0), (0.1875, -0.6875, -0.02408), (0.0625, -0.6875, 0.0004255), (0.0625, -0.5625, 0.03525), (0.1875, -0.9375, 0.04693), (0.0625, -0.9375, 0.1675), (0.0625, -0.8125, 0.1557), (0.4375, -0.9375, 0.03304), (0.3125, -0.9375, 0.09536), (0.3125, -0.8125, 0.3497), (0.1875, -0.1875, 0.02358), (0.0625, -0.1875, 0.06903), (0.0625, -0.0625, -0.02736), (0.1875, -0.4375, 0.1723), (0.0625, -0.4375, 0.0605), (0.0625, -0.3125, 0.1009), (0.4375, -0.4375, 0.09318), (0.3125, -0.4375, 0.1906), (0.3125, -0.3125, 0.1743), (0.6875, -0.1875, 0.07694), (0.5625, -0.1875, 0.1306), (0.5625, -0.0625, 0.06138), (0.6875, -0.4375, 0.1302), (0.5625, -0.4375, 0.03725), (0.5625, -0.3125, 0.1095), (0.9375, -0.4375, 0.05113), (0.8125, -0.4375, 0.3208), (0.8125, -0.3125, 0.342), (-0.3125, -0.1875, -0.03126), (-0.4375, -0.1875, -0.04674), (-0.4375, -0.0625, -0.0272), (-0.3125, -0.4375, -0.01069), (-0.4375, -0.4375, 0.01061), (-0.4375, -0.3125, 0.01061), (-0.0625, -0.4375, 0.1172), (-0.1875, -0.4375, 0.0765), (-0.1875, -0.3125, 0.113), (-0.3125, 0.8125, 0.1307), (-0.4375, 0.8125, 0.2206), (-0.4375, 0.9375, 0.05503), (-0.3125, 0.5625, 0.03837), (-0.4375, 0.5625, 0.04979), (-0.4375, 0.6875, 0.2443), (-0.0625, 0.5625, 0.0107), (-0.1875, 0.5625, 0.05859), (-0.1875, 0.6875, 0.2294), (0.6875, 0.8125, 0.1226), (0.5625, 0.8125, 0.112), (0.5625, 0.9375, 0.03985), (0.6875, 0.5625, 0.1747), (0.5625, 0.5625, 0.02916), (0.5625, 0.6875, 0.1349), (0.9375, 0.5625, 0.09296), (0.8125, 0.5625, 0.1993), (0.8125, 0.6875, 0.2562), (0.9375, 0.6875, 0.03132), (0.6875, 0.6875, 0.2625), (0.6875, 0.9375, -0.008528), (-0.0625, 0.6875, 0.08521), (-0.3125, 0.6875, 0.1588), (-0.3125, 0.9375, 0.01584), (-0.0625, -0.3125, 0.1618), (-0.3125, -0.3125, 0.0003412), (-0.3125, -0.0625, -0.05496), (0.9375, -0.3125, 0.07504), (0.6875, -0.3125, 0.09296), (0.6875, -0.0625, -0.01701), (0.4375, -0.3125, 0.1058), (0.1875, -0.3125, 0.1486), (0.1875, -0.0625, 0.008674), (0.4375, -0.8125, 0.1119), (0.1875, -0.8125, 0.09738), (0.1875, -0.5625, 0.1089), (0.9375, -0.8125, 0.0), (0.6875, -0.8125, 0.06399), (0.6875, -0.5625, 0.2142), (-0.5625, -0.3125, 0.0626), (-0.8125, -0.3125, 0.2469), (-0.8125, -0.0625, 0.09182), (-0.5625, -0.8125, 0.1002), (-0.8125, -0.8125, 0.08736), (-0.8125, -0.5625, 0.05324), (-0.0625, -0.8125, 0.1186), (-0.3125, -0.8125, 0.1343), (-0.3125, -0.5625, 0.04919), (-0.5625, 0.6875, 0.2511), (-0.8125, 0.6875, 0.1977), (-0.8125, 0.9375, 0.01584), (-0.5625, 0.1875, 0.1903), (-0.8125, 0.1875, 0.2013), (-0.8125, 0.4375, 0.1985), (-0.0625, 0.1875, -0.03215), (-0.3125, 0.1875, 0.0502), (-0.3125, 0.4375, -0.05512), (0.4375, 0.6875, 0.1613), (0.1875, 0.6875, -0.00805), (0.1875, 0.9375, 0.09573), (0.4375, 0.1875, 0.07116), (0.1875, 0.1875, 0.01498), (0.1875, 0.4375, 0.143), (0.9375, 0.1875, 0.3209), (0.6875, 0.1875, 0.2105), (0.6875, 0.4375, 0.1554), (0.9375, 0.4375, 0.1305), (0.4375, 0.4375, 0.0364), (0.4375, 0.9375, 0.11), (-0.0625, 0.4375, -0.01343), (-0.5625, 0.4375, 0.01351), (-0.5625, 0.9375, 0.0746), (-0.0625, -0.5625, 0.05925), (-0.5625, -0.5625, 0.214), (-0.5625, -0.0625, 0.147), (0.9375, -0.5625, 0.0), (0.4375, -0.5625, 0.06997), (0.4375, -0.0625, 0.07728), (0.9375, -0.0625, -0.04545), (-0.0625, -0.0625, 0.004149), (-0.0625, 0.9375, 0.1495), (0.9375, 0.9375, -0.1047)], [], [(291, 3, 492), (297, 7, 488), (298, 8, 495), (295, 6, 496), (313, 20, 484), (314, 21, 499), (307, 15, 500), (317, 19, 483), (318, 22, 503), (310, 18, 504), (321, 12, 476), (322, 23, 507), (309, 17, 508), (325, 16, 480), (326, 24, 511), (303, 11, 512), (369, 64, 472), (370, 65, 515), (343, 39, 516), (373, 63, 471), (374, 66, 519), (366, 62, 520), (377, 32, 440), (378, 67, 523), (365, 61, 524), (381, 60, 468), (382, 68, 527), (349, 45, 528), (385, 59, 467), (386, 69, 531), (362, 58, 532), (389, 28, 436), (390, 70, 535), (361, 57, 536), (393, 56, 464), (394, 71, 539), (350, 46, 540), (397, 55, 463), (398, 72, 543), (358, 54, 544), (401, 35, 443), (402, 73, 547), (357, 53, 548), (405, 52, 460), (406, 74, 551), (347, 43, 552), (409, 51, 459), (410, 75, 555), (354, 50, 556), (413, 36, 444), (414, 76, 559), (353, 49, 560), (417, 48, 456), (418, 77, 563), (335, 31, 564), (421, 47, 455), (422, 78, 567), (338, 34, 568), (425, 40, 448), (426, 79, 571), (337, 33, 572), (429, 44, 452), (430, 80, 575), (331, 27, 576), (577, 224, 432), (578, 225, 579), (475, 123, 580), (581, 223, 431), (582, 226, 583), (574, 222, 584), (585, 100, 308), (586, 227, 587), (573, 221, 588), (589, 220, 428), (590, 228, 591), (481, 129, 592), (593, 219, 427), (594, 229, 595), (570, 218, 596), (597, 96, 304), (598, 230, 599), (569, 217, 600), (601, 216, 424), (602, 231, 603), (482, 130, 604), (605, 215, 423), (606, 232, 607), (566, 214, 608), (609, 103, 311), (610, 233, 611), (565, 213, 612), (613, 212, 420), (614, 234, 615), (479, 127, 616), (617, 211, 419), (618, 235, 619), (562, 210, 620), (621, 104, 312), (622, 236, 623), (561, 209, 624), (625, 208, 416), (626, 237, 627), (497, 145, 628), (629, 207, 415), (630, 238, 631), (558, 206, 632), (633, 92, 300), (634, 239, 635), (557, 205, 636), (637, 204, 412), (638, 240, 639), (498, 146, 640), (641, 203, 411), (642, 241, 643), (554, 202, 644), (645, 107, 315), (646, 242, 647), (553, 201, 648), (649, 200, 408), (650, 243, 651), (491, 139, 652), (653, 199, 407), (654, 244, 655), (550, 198, 656), (657, 108, 316), (658, 245, 659), (549, 197, 660), (661, 196, 404), (662, 246, 663), (501, 149, 664), (665, 195, 403), (666, 247, 667), (546, 194, 668), (669, 91, 299), (670, 248, 671), (545, 193, 672), (673, 192, 400), (674, 249, 675), (502, 150, 676), (677, 191, 399), (678, 250, 679), (542, 190, 680), (681, 111, 319), (682, 251, 683), (541, 189, 684), (685, 188, 396), (686, 252, 687), (494, 142, 688), (689, 187, 395), (690, 253, 691), (538, 186, 692), (693, 112, 320), (694, 254, 695), (537, 185, 696), (697, 184, 392), (698, 255, 699), (505, 153, 700), (701, 183, 391), (702, 256, 703), (534, 182, 704), (705, 84, 292), (706, 257, 707), (533, 181, 708), (709, 180, 388), (710, 258, 711), (506, 154, 712), (713, 179, 387), (714, 259, 715), (530, 178, 716), (717, 115, 323), (718, 260, 719), (529, 177, 720), (721, 176, 384), (722, 261, 723), (493, 141, 724), (725, 175, 383), (726, 262, 727), (526, 174, 728), (729, 116, 324), (730, 263, 731), (525, 173, 732), (733, 172, 380), (734, 264, 735), (509, 157, 736), (737, 171, 379), (738, 265, 739), (522, 170, 740), (741, 88, 296), (742, 266, 743), (521, 169, 744), (745, 168, 376), (746, 267, 747), (510, 158, 748), (749, 167, 375), (750, 268, 751), (518, 166, 752), (753, 119, 327), (754, 269, 755), (517, 165, 756), (757, 164, 372), (758, 270, 759), (487, 135, 760), (761, 163, 371), (762, 271, 763), (514, 162, 764), (765, 120, 328), (766, 272, 767), (513, 161, 768), (769, 160, 368), (770, 273, 771), (447, 95, 772), (773, 159, 367), (774, 274, 775), (470, 118, 776), (777, 128, 336), (778, 275, 779), (469, 117, 780), (781, 156, 364), (782, 276, 783), (453, 101, 784), (785, 155, 363), (786, 277, 787), (466, 114, 788), (789, 124, 332), (790, 278, 791), (465, 113, 792), (793, 152, 360), (794, 279, 795), (454, 102, 796), (797, 151, 359), (798, 280, 799), (462, 110, 800), (801, 131, 339), (802, 281, 803), (461, 109, 804), (805, 148, 356), (806, 282, 807), (451, 99, 808), (809, 147, 355), (810, 283, 811), (458, 106, 812), (813, 132, 340), (814, 284, 815), (457, 105, 816), (817, 144, 352), (818, 285, 819), (439, 87, 820), (821, 143, 351), (822, 286, 823), (442, 90, 824), (825, 136, 344), (826, 287, 827), (441, 89, 828), (829, 140, 348), (830, 288, 831), (435, 83, 832), (833, 832, 288), (576, 833, 830), (27, 435, 833), (834, 831, 221), (432, 834, 573), (224, 830, 834), (835, 348, 44), (831, 835, 429), (288, 829, 835), (836, 828, 287), (572, 836, 826), (33, 441, 836), (837, 827, 217), (428, 837, 569), (220, 826, 837), (838, 344, 40), (827, 838, 425), (287, 825, 838), (839, 824, 286), (568, 839, 822), (34, 442, 839), (840, 823, 213), (424, 840, 565), (216, 822, 840), (841, 351, 47), (823, 841, 421), (286, 821, 841), (842, 820, 285), (564, 842, 818), (31, 439, 842), (843, 819, 209), (420, 843, 561), (212, 818, 843), (844, 352, 48), (819, 844, 417), (285, 817, 844), (845, 816, 284), (560, 845, 814), (49, 457, 845), (846, 815, 205), (416, 846, 557), (208, 814, 846), (847, 340, 36), (815, 847, 413), (284, 813, 847), (848, 812, 283), (556, 848, 810), (50, 458, 848), (849, 811, 201), (412, 849, 553), (204, 810, 849), (850, 355, 51), (811, 850, 409), (283, 809, 850), (851, 808, 282), (552, 851, 806), (43, 451, 851), (852, 807, 197), (408, 852, 549), (200, 806, 852), (853, 356, 52), (807, 853, 405), (282, 805, 853), (854, 804, 281), (548, 854, 802), (53, 461, 854), (855, 803, 193), (404, 855, 545), (196, 802, 855), (856, 339, 35), (803, 856, 401), (281, 801, 856), (857, 800, 280), (544, 857, 798), (54, 462, 857), (858, 799, 189), (400, 858, 541), (192, 798, 858), (859, 359, 55), (799, 859, 397), (280, 797, 859), (860, 796, 279), (540, 860, 794), (46, 454, 860), (861, 795, 185), (396, 861, 537), (188, 794, 861), (862, 360, 56), (795, 862, 393), (279, 793, 862), (863, 792, 278), (536, 863, 790), (57, 465, 863), (864, 791, 181), (392, 864, 533), (184, 790, 864), (865, 332, 28), (791, 865, 389), (278, 789, 865), (866, 788, 277), (532, 866, 786), (58, 466, 866), (867, 787, 177), (388, 867, 529), (180, 786, 867), (868, 363, 59), (787, 868, 385), (277, 785, 868), (869, 784, 276), (528, 869, 782), (45, 453, 869), (870, 783, 173), (384, 870, 525), (176, 782, 870), (871, 364, 60), (783, 871, 381), (276, 781, 871), (872, 780, 275), (524, 872, 778), (61, 469, 872), (873, 779, 169), (380, 873, 521), (172, 778, 873), (874, 336, 32), (779, 874, 377), (275, 777, 874), (875, 776, 274), (520, 875, 774), (62, 470, 875), (876, 775, 165), (376, 876, 517), (168, 774, 876), (877, 367, 63), (775, 877, 373), (274, 773, 877), (878, 772, 273), (516, 878, 770), (39, 447, 878), (879, 771, 161), (372, 879, 513), (164, 770, 879), (880, 368, 64), (771, 880, 369), (273, 769, 880), (881, 768, 272), (515, 881, 766), (65, 513, 881), (882, 767, 118), (371, 882, 470), (163, 766, 882), (883, 328, 24), (767, 883, 326), (272, 765, 883), (884, 764, 271), (456, 884, 762), (48, 514, 884), (885, 763, 158), (312, 885, 510), (104, 762, 885), (886, 371, 62), (763, 886, 366), (271, 761, 886), (887, 760, 270), (496, 887, 758), (6, 487, 887), (888, 759, 162), (352, 888, 514), (144, 758, 888), (889, 372, 65), (759, 889, 370), (270, 757, 889), (890, 756, 269), (519, 890, 754), (66, 517, 890), (891, 755, 101), (375, 891, 453), (167, 754, 891), (892, 327, 17), (755, 892, 309), (269, 753, 892), (893, 752, 268), (444, 893, 750), (36, 518, 893), (894, 751, 141), (300, 894, 493), (92, 750, 894), (895, 375, 45), (751, 895, 349), (268, 749, 895), (896, 748, 267), (484, 896, 746), (20, 510, 896), (897, 747, 166), (340, 897, 518), (132, 746, 897), (898, 376, 66), (747, 898, 374), (267, 745, 898), (899, 744, 266), (523, 899, 742), (67, 521, 899), (900, 743, 89), (379, 900, 441), (171, 742, 900), (901, 296, 7), (743, 901, 297), (266, 741, 901), (902, 740, 265), (471, 902, 738), (63, 522, 902), (903, 739, 129), (327, 903, 481), (119, 738, 903), (904, 379, 33), (739, 904, 337), (265, 737, 904), (905, 736, 264), (511, 905, 734), (24, 509, 905), (906, 735, 170), (367, 906, 522), (159, 734, 906), (907, 380, 67), (735, 907, 378), (264, 733, 907), (908, 732, 263), (527, 908, 730), (68, 525, 908), (909, 731, 114), (383, 909, 466), (175, 730, 909), (910, 324, 23), (731, 910, 322), (263, 729, 910), (911, 728, 262), (455, 911, 726), (47, 526, 911), (912, 727, 154), (311, 912, 506), (103, 726, 912), (913, 383, 58), (727, 913, 362), (262, 725, 913), (914, 724, 261), (495, 914, 722), (8, 493, 914), (915, 723, 174), (351, 915, 526), (143, 722, 915), (916, 384, 68), (723, 916, 382), (261, 721, 916), (917, 720, 260), (531, 917, 718), (69, 529, 917), (918, 719, 125), (387, 918, 333), (179, 718, 918), (919, 323, 13), (719, 919, 477), (260, 717, 919), (920, 716, 259), (443, 920, 714), (35, 530, 920), (921, 715, 85), (299, 921, 293), (91, 714, 921), (922, 387, 29), (715, 922, 437), (259, 713, 922), (923, 712, 258), (483, 923, 710), (19, 506, 923), (924, 711, 178), (339, 924, 530), (131, 710, 924), (925, 388, 69), (711, 925, 386), (258, 709, 925), (926, 708, 257), (535, 926, 706), (70, 533, 926), (927, 707, 137), (391, 927, 345), (183, 706, 927), (928, 292, 2), (707, 928, 489), (257, 705, 928), (929, 704, 256), (467, 929, 702), (59, 534, 929), (930, 703, 97), (323, 930, 305), (115, 702, 930), (931, 391, 41), (703, 931, 449), (256, 701, 931), (932, 700, 255), (507, 932, 698), (23, 505, 932), (933, 699, 182), (363, 933, 534), (155, 698, 933), (934, 392, 70), (699, 934, 390), (255, 697, 934), (935, 696, 254), (539, 935, 694), (71, 537, 935), (936, 695, 110), (395, 936, 462), (187, 694, 936), (937, 320, 22), (695, 937, 318), (254, 693, 937), (938, 692, 253), (334, 938, 690), (30, 538, 938), (939, 691, 150), (478, 939, 502), (126, 690, 939), (940, 395, 54), (691, 940, 358), (253, 689, 940), (941, 688, 252), (294, 941, 686), (5, 494, 941), (942, 687, 186), (438, 942, 538), (86, 686, 942), (943, 396, 71), (687, 943, 394), (252, 685, 943), (944, 684, 251), (543, 944, 682), (72, 541, 944), (945, 683, 121), (399, 945, 329), (191, 682, 945), (946, 319, 9), (683, 946, 473), (251, 681, 946), (947, 680, 250), (346, 947, 678), (42, 542, 947), (948, 679, 81), (490, 948, 289), (138, 678, 948), (949, 399, 25), (679, 949, 433), (250, 677, 949), (950, 676, 249), (306, 950, 674), (14, 502, 950), (951, 675, 190), (450, 951, 542), (98, 674, 951), (952, 400, 72), (675, 952, 398), (249, 673, 952), (953, 672, 248), (547, 953, 670), (73, 545, 953), (954, 671, 133), (403, 954, 341), (195, 670, 954), (955, 299, 4), (671, 955, 485), (248, 669, 955), (956, 668, 247), (463, 956, 666), (55, 546, 956), (957, 667, 93), (319, 957, 301), (111, 666, 957), (958, 403, 37), (667, 958, 445), (247, 665, 958), (959, 664, 246), (503, 959, 662), (22, 501, 959), (960, 663, 194), (359, 960, 546), (151, 662, 960), (961, 404, 73), (663, 961, 402), (246, 661, 961), (962, 660, 245), (551, 962, 658), (74, 549, 962), (963, 659, 106), (407, 963, 458), (199, 658, 963), (964, 316, 21), (659, 964, 314), (245, 657, 964), (965, 656, 244), (330, 965, 654), (26, 550, 965), (966, 655, 146), (474, 966, 498), (122, 654, 966), (967, 407, 50), (655, 967, 354), (244, 653, 967), (968, 652, 243), (290, 968, 650), (1, 491, 968), (969, 651, 198), (434, 969, 550), (82, 650, 969), (970, 408, 74), (651, 970, 406), (243, 649, 970), (971, 648, 242), (555, 971, 646), (75, 553, 971), (972, 647, 102), (411, 972, 454), (203, 646, 972), (973, 315, 18), (647, 973, 310), (242, 645, 973), (974, 644, 241), (342, 974, 642), (38, 554, 974), (975, 643, 142), (486, 975, 494), (134, 642, 975), (976, 411, 46), (643, 976, 350), (241, 641, 976), (977, 640, 240), (302, 977, 638), (10, 498, 977), (978, 639, 202), (446, 978, 554), (94, 638, 978), (979, 412, 75), (639, 979, 410), (240, 637, 979), (980, 636, 239), (559, 980, 634), (76, 557, 980), (981, 635, 90), (415, 981, 442), (207, 634, 981), (982, 300, 8), (635, 982, 298), (239, 633, 982), (983, 632, 238), (459, 983, 630), (51, 558, 983), (984, 631, 130), (315, 984, 482), (107, 630, 984), (985, 415, 34), (631, 985, 338), (238, 629, 985), (986, 628, 237), (499, 986, 626), (21, 497, 986), (987, 627, 206), (355, 987, 558), (147, 626, 987), (988, 416, 76), (627, 988, 414), (237, 625, 988), (989, 624, 236), (563, 989, 622), (77, 561, 989), (990, 623, 105), (419, 990, 457), (211, 622, 990), (991, 312, 20), (623, 991, 313), (236, 621, 991), (992, 620, 235), (460, 992, 618), (52, 562, 992), (993, 619, 145), (316, 993, 497), (108, 618, 993), (994, 419, 49), (619, 994, 353), (235, 617, 994), (995, 616, 234), (500, 995, 614), (15, 479, 995), (996, 615, 210), (356, 996, 562), (148, 614, 996), (997, 420, 77), (615, 997, 418), (234, 613, 997), (998, 612, 233), (567, 998, 610), (78, 565, 998), (999, 611, 109), (423, 999, 461), (215, 610, 999), (1000, 311, 19), (611, 1000, 317), (233, 609, 1000), (1001, 608, 232), (464, 1001, 606), (56, 566, 1001), (1002, 607, 149), (320, 1002, 501), (112, 606, 1002), (1003, 423, 53), (607, 1003, 357), (232, 605, 1003), (1004, 604, 231), (504, 1004, 602), (18, 482, 1004), (1005, 603, 214), (360, 1005, 566), (152, 602, 1005), (1006, 424, 78), (603, 1006, 422), (231, 601, 1006), (1007, 600, 230), (571, 1007, 598), (79, 569, 1007), (1008, 599, 113), (427, 1008, 465), (219, 598, 1008), (1009, 304, 12), (599, 1009, 321), (230, 597, 1009), (1010, 596, 229), (468, 1010, 594), (60, 570, 1010), (1011, 595, 153), (324, 1011, 505), (116, 594, 1011), (1012, 427, 57), (595, 1012, 361), (229, 593, 1012), (1013, 592, 228), (508, 1013, 590), (17, 481, 1013), (1014, 591, 218), (364, 1014, 570), (156, 590, 1014), (1015, 428, 79), (591, 1015, 426), (228, 589, 1015), (1016, 588, 227), (575, 1016, 586), (80, 573, 1016), (1017, 587, 117), (431, 1017, 469), (223, 586, 1017), (1018, 308, 16), (587, 1018, 325), (227, 585, 1018), (1019, 584, 226), (472, 1019, 582), (64, 574, 1019), (1020, 583, 157), (328, 1020, 509), (120, 582, 1020), (1021, 431, 61), (583, 1021, 365), (226, 581, 1021), (1022, 580, 225), (512, 1022, 578), (11, 475, 1022), (1023, 579, 222), (368, 1023, 574), (160, 578, 1023), (1024, 432, 80), (579, 1024, 430), (225, 577, 1024), (1025, 576, 224), (580, 1025, 577), (123, 331, 1025), (1026, 575, 223), (584, 1026, 581), (222, 430, 1026), (1027, 452, 100), (588, 1027, 585), (221, 429, 1027), (1028, 572, 220), (592, 1028, 589), (129, 337, 1028), (1029, 571, 219), (596, 1029, 593), (218, 426, 1029), (1030, 448, 96), (600, 1030, 597), (217, 425, 1030), (1031, 568, 216), (604, 1031, 601), (130, 338, 1031), (1032, 567, 215), (608, 1032, 605), (214, 422, 1032), (1033, 455, 103), (612, 1033, 609), (213, 421, 1033), (1034, 564, 212), (616, 1034, 613), (127, 335, 1034), (1035, 563, 211), (620, 1035, 617), (210, 418, 1035), (1036, 456, 104), (624, 1036, 621), (209, 417, 1036), (1037, 560, 208), (628, 1037, 625), (145, 353, 1037), (1038, 559, 207), (632, 1038, 629), (206, 414, 1038), (1039, 444, 92), (636, 1039, 633), (205, 413, 1039), (1040, 556, 204), (640, 1040, 637), (146, 354, 1040), (1041, 555, 203), (644, 1041, 641), (202, 410, 1041), (1042, 459, 107), (648, 1042, 645), (201, 409, 1042), (1043, 552, 200), (652, 1043, 649), (139, 347, 1043), (1044, 551, 199), (656, 1044, 653), (198, 406, 1044), (1045, 460, 108), (660, 1045, 657), (197, 405, 1045), (1046, 548, 196), (664, 1046, 661), (149, 357, 1046), (1047, 547, 195), (668, 1047, 665), (194, 402, 1047), (1048, 443, 91), (672, 1048, 669), (193, 401, 1048), (1049, 544, 192), (676, 1049, 673), (150, 358, 1049), (1050, 543, 191), (680, 1050, 677), (190, 398, 1050), (1051, 463, 111), (684, 1051, 681), (189, 397, 1051), (1052, 540, 188), (688, 1052, 685), (142, 350, 1052), (1053, 539, 187), (692, 1053, 689), (186, 394, 1053), (1054, 464, 112), (696, 1054, 693), (185, 393, 1054), (1055, 536, 184), (700, 1055, 697), (153, 361, 1055), (1056, 535, 183), (704, 1056, 701), (182, 390, 1056), (1057, 436, 84), (708, 1057, 705), (181, 389, 1057), (1058, 532, 180), (712, 1058, 709), (154, 362, 1058), (1059, 531, 179), (716, 1059, 713), (178, 386, 1059), (1060, 467, 115), (720, 1060, 717), (177, 385, 1060), (1061, 528, 176), (724, 1061, 721), (141, 349, 1061), (1062, 527, 175), (728, 1062, 725), (174, 382, 1062), (1063, 468, 116), (732, 1063, 729), (173, 381, 1063), (1064, 524, 172), (736, 1064, 733), (157, 365, 1064), (1065, 523, 171), (740, 1065, 737), (170, 378, 1065), (1066, 440, 88), (744, 1066, 741), (169, 377, 1066), (1067, 520, 168), (748, 1067, 745), (158, 366, 1067), (1068, 519, 167), (752, 1068, 749), (166, 374, 1068), (1069, 471, 119), (756, 1069, 753), (165, 373, 1069), (1070, 516, 164), (760, 1070, 757), (135, 343, 1070), (1071, 515, 163), (764, 1071, 761), (162, 370, 1071), (1072, 472, 120), (768, 1072, 765), (161, 369, 1072), (1073, 512, 160), (772, 1073, 769), (95, 303, 1073), (1074, 511, 159), (776, 1074, 773), (118, 326, 1074), (1075, 480, 128), (780, 1075, 777), (117, 325, 1075), (1076, 508, 156), (784, 1076, 781), (101, 309, 1076), (1077, 507, 155), (788, 1077, 785), (114, 322, 1077), (1078, 476, 124), (792, 1078, 789), (113, 321, 1078), (1079, 504, 152), (796, 1079, 793), (102, 310, 1079), (1080, 503, 151), (800, 1080, 797), (110, 318, 1080), (1081, 483, 131), (804, 1081, 801), (109, 317, 1081), (1082, 500, 148), (808, 1082, 805), (99, 307, 1082), (1083, 499, 147), (812, 1083, 809), (106, 314, 1083), (1084, 484, 132), (816, 1084, 813), (105, 313, 1084), (1085, 496, 144), (820, 1085, 817), (87, 295, 1085), (1086, 495, 143), (824, 1086, 821), (90, 298, 1086), (1087, 488, 136), (828, 1087, 825), (89, 297, 1087), (1088, 492, 140), (832, 1088, 829), (83, 291, 1088), (1088, 291, 492), (1087, 297, 488), (1086, 298, 495), (1085, 295, 496), (1084, 313, 484), (1083, 314, 499), (1082, 307, 500), (1081, 317, 483), (1080, 318, 503), (1079, 310, 504), (1078, 321, 476), (1077, 322, 507), (1076, 309, 508), (1075, 325, 480), (1074, 326, 511), (1073, 303, 512), (1072, 369, 472), (1071, 370, 515), (1070, 343, 516), (1069, 373, 471), (1068, 374, 519), (1067, 366, 520), (1066, 377, 440), (1065, 378, 523), (1064, 365, 524), (1063, 381, 468), (1062, 382, 527), (1061, 349, 528), (1060, 385, 467), (1059, 386, 531), (1058, 362, 532), (1057, 389, 436), (1056, 390, 535), (1055, 361, 536), (1054, 393, 464), (1053, 394, 539), (1052, 350, 540), (1051, 397, 463), (1050, 398, 543), (1049, 358, 544), (1048, 401, 443), (1047, 402, 547), (1046, 357, 548), (1045, 405, 460), (1044, 406, 551), (1043, 347, 552), (1042, 409, 459), (1041, 410, 555), (1040, 354, 556), (1039, 413, 444), (1038, 414, 559), (1037, 353, 560), (1036, 417, 456), (1035, 418, 563), (1034, 335, 564), (1033, 421, 455), (1032, 422, 567), (1031, 338, 568), (1030, 425, 448), (1029, 426, 571), (1028, 337, 572), (1027, 429, 452), (1026, 430, 575), (1025, 331, 576), (1024, 577, 432), (1023, 578, 579), (1022, 475, 580), (1021, 581, 431), (1020, 582, 583), (1019, 574, 584), (1018, 585, 308), (1017, 586, 587), (1016, 573, 588), (1015, 589, 428), (1014, 590, 591), (1013, 481, 592), (1012, 593, 427), (1011, 594, 595), (1010, 570, 596), (1009, 597, 304), (1008, 598, 599), (1007, 569, 600), (1006, 601, 424), (1005, 602, 603), (1004, 482, 604), (1003, 605, 423), (1002, 606, 607), (1001, 566, 608), (1000, 609, 311), (999, 610, 611), (998, 565, 612), (997, 613, 420), (996, 614, 615), (995, 479, 616), (994, 617, 419), (993, 618, 619), (992, 562, 620), (991, 621, 312), (990, 622, 623), (989, 561, 624), (988, 625, 416), (987, 626, 627), (986, 497, 628), (985, 629, 415), (984, 630, 631), (983, 558, 632), (982, 633, 300), (981, 634, 635), (980, 557, 636), (979, 637, 412), (978, 638, 639), (977, 498, 640), (976, 641, 411), (975, 642, 643), (974, 554, 644), (973, 645, 315), (972, 646, 647), (971, 553, 648), (970, 649, 408), (969, 650, 651), (968, 491, 652), (967, 653, 407), (966, 654, 655), (965, 550, 656), (964, 657, 316), (963, 658, 659), (962, 549, 660), (961, 661, 404), (960, 662, 663), (959, 501, 664), (958, 665, 403), (957, 666, 667), (956, 546, 668), (955, 669, 299), (954, 670, 671), (953, 545, 672), (952, 673, 400), (951, 674, 675), (950, 502, 676), (949, 677, 399), (948, 678, 679), (947, 542, 680), (946, 681, 319), (945, 682, 683), (944, 541, 684), (943, 685, 396), (942, 686, 687), (941, 494, 688), (940, 689, 395), (939, 690, 691), (938, 538, 692), (937, 693, 320), (936, 694, 695), (935, 537, 696), (934, 697, 392), (933, 698, 699), (932, 505, 700), (931, 701, 391), (930, 702, 703), (929, 534, 704), (928, 705, 292), (927, 706, 707), (926, 533, 708), (925, 709, 388), (924, 710, 711), (923, 506, 712), (922, 713, 387), (921, 714, 715), (920, 530, 716), (919, 717, 323), (918, 718, 719), (917, 529, 720), (916, 721, 384), (915, 722, 723), (914, 493, 724), (913, 725, 383), (912, 726, 727), (911, 526, 728), (910, 729, 324), (909, 730, 731), (908, 525, 732), (907, 733, 380), (906, 734, 735), (905, 509, 736), (904, 737, 379), (903, 738, 739), (902, 522, 740), (901, 741, 296), (900, 742, 743), (899, 521, 744), (898, 745, 376), (897, 746, 747), (896, 510, 748), (895, 749, 375), (894, 750, 751), (893, 518, 752), (892, 753, 327), (891, 754, 755), (890, 517, 756), (889, 757, 372), (888, 758, 759), (887, 487, 760), (886, 761, 371), (885, 762, 763), (884, 514, 764), (883, 765, 328), (882, 766, 767), (881, 513, 768), (880, 769, 368), (879, 770, 771), (878, 447, 772), (877, 773, 367), (876, 774, 775), (875, 470, 776), (874, 777, 336), (873, 778, 779), (872, 469, 780), (871, 781, 364), (870, 782, 783), (869, 453, 784), (868, 785, 363), (867, 786, 787), (866, 466, 788), (865, 789, 332), (864, 790, 791), (863, 465, 792), (862, 793, 360), (861, 794, 795), (860, 454, 796), (859, 797, 359), (858, 798, 799), (857, 462, 800), (856, 801, 339), (855, 802, 803), (854, 461, 804), (853, 805, 356), (852, 806, 807), (851, 451, 808), (850, 809, 355), (849, 810, 811), (848, 458, 812), (847, 813, 340), (846, 814, 815), (845, 457, 816), (844, 817, 352), (843, 818, 819), (842, 439, 820), (841, 821, 351), (840, 822, 823), (839, 442, 824), (838, 825, 344), (837, 826, 827), (836, 441, 828), (835, 829, 348), (834, 830, 831), (833, 435, 832), (830, 833, 288), (224, 576, 830), (576, 27, 833), (573, 834, 221), (80, 432, 573), (432, 224, 834), (429, 835, 44), (221, 831, 429), (831, 288, 835), (826, 836, 287), (220, 572, 826), (572, 33, 836), (569, 837, 217), (79, 428, 569), (428, 220, 837), (425, 838, 40), (217, 827, 425), (827, 287, 838), (822, 839, 286), (216, 568, 822), (568, 34, 839), (565, 840, 213), (78, 424, 565), (424, 216, 840), (421, 841, 47), (213, 823, 421), (823, 286, 841), (818, 842, 285), (212, 564, 818), (564, 31, 842), (561, 843, 209), (77, 420, 561), (420, 212, 843), (417, 844, 48), (209, 819, 417), (819, 285, 844), (814, 845, 284), (208, 560, 814), (560, 49, 845), (557, 846, 205), (76, 416, 557), (416, 208, 846), (413, 847, 36), (205, 815, 413), (815, 284, 847), (810, 848, 283), (204, 556, 810), (556, 50, 848), (553, 849, 201), (75, 412, 553), (412, 204, 849), (409, 850, 51), (201, 811, 409), (811, 283, 850), (806, 851, 282), (200, 552, 806), (552, 43, 851), (549, 852, 197), (74, 408, 549), (408, 200, 852), (405, 853, 52), (197, 807, 405), (807, 282, 853), (802, 854, 281), (196, 548, 802), (548, 53, 854), (545, 855, 193), (73, 404, 545), (404, 196, 855), (401, 856, 35), (193, 803, 401), (803, 281, 856), (798, 857, 280), (192, 544, 798), (544, 54, 857), (541, 858, 189), (72, 400, 541), (400, 192, 858), (397, 859, 55), (189, 799, 397), (799, 280, 859), (794, 860, 279), (188, 540, 794), (540, 46, 860), (537, 861, 185), (71, 396, 537), (396, 188, 861), (393, 862, 56), (185, 795, 393), (795, 279, 862), (790, 863, 278), (184, 536, 790), (536, 57, 863), (533, 864, 181), (70, 392, 533), (392, 184, 864), (389, 865, 28), (181, 791, 389), (791, 278, 865), (786, 866, 277), (180, 532, 786), (532, 58, 866), (529, 867, 177), (69, 388, 529), (388, 180, 867), (385, 868, 59), (177, 787, 385), (787, 277, 868), (782, 869, 276), (176, 528, 782), (528, 45, 869), (525, 870, 173), (68, 384, 525), (384, 176, 870), (381, 871, 60), (173, 783, 381), (783, 276, 871), (778, 872, 275), (172, 524, 778), (524, 61, 872), (521, 873, 169), (67, 380, 521), (380, 172, 873), (377, 874, 32), (169, 779, 377), (779, 275, 874), (774, 875, 274), (168, 520, 774), (520, 62, 875), (517, 876, 165), (66, 376, 517), (376, 168, 876), (373, 877, 63), (165, 775, 373), (775, 274, 877), (770, 878, 273), (164, 516, 770), (516, 39, 878), (513, 879, 161), (65, 372, 513), (372, 164, 879), (369, 880, 64), (161, 771, 369), (771, 273, 880), (766, 881, 272), (163, 515, 766), (515, 65, 881), (470, 882, 118), (62, 371, 470), (371, 163, 882), (326, 883, 24), (118, 767, 326), (767, 272, 883), (762, 884, 271), (104, 456, 762), (456, 48, 884), (510, 885, 158), (20, 312, 510), (312, 104, 885), (366, 886, 62), (158, 763, 366), (763, 271, 886), (758, 887, 270), (144, 496, 758), (496, 6, 887), (514, 888, 162), (48, 352, 514), (352, 144, 888), (370, 889, 65), (162, 759, 370), (759, 270, 889), (754, 890, 269), (167, 519, 754), (519, 66, 890), (453, 891, 101), (45, 375, 453), (375, 167, 891), (309, 892, 17), (101, 755, 309), (755, 269, 892), (750, 893, 268), (92, 444, 750), (444, 36, 893), (493, 894, 141), (8, 300, 493), (300, 92, 894), (349, 895, 45), (141, 751, 349), (751, 268, 895), (746, 896, 267), (132, 484, 746), (484, 20, 896), (518, 897, 166), (36, 340, 518), (340, 132, 897), (374, 898, 66), (166, 747, 374), (747, 267, 898), (742, 899, 266), (171, 523, 742), (523, 67, 899), (441, 900, 89), (33, 379, 441), (379, 171, 900), (297, 901, 7), (89, 743, 297), (743, 266, 901), (738, 902, 265), (119, 471, 738), (471, 63, 902), (481, 903, 129), (17, 327, 481), (327, 119, 903), (337, 904, 33), (129, 739, 337), (739, 265, 904), (734, 905, 264), (159, 511, 734), (511, 24, 905), (522, 906, 170), (63, 367, 522), (367, 159, 906), (378, 907, 67), (170, 735, 378), (735, 264, 907), (730, 908, 263), (175, 527, 730), (527, 68, 908), (466, 909, 114), (58, 383, 466), (383, 175, 909), (322, 910, 23), (114, 731, 322), (731, 263, 910), (726, 911, 262), (103, 455, 726), (455, 47, 911), (506, 912, 154), (19, 311, 506), (311, 103, 912), (362, 913, 58), (154, 727, 362), (727, 262, 913), (722, 914, 261), (143, 495, 722), (495, 8, 914), (526, 915, 174), (47, 351, 526), (351, 143, 915), (382, 916, 68), (174, 723, 382), (723, 261, 916), (718, 917, 260), (179, 531, 718), (531, 69, 917), (333, 918, 125), (29, 387, 333), (387, 179, 918), (477, 919, 13), (125, 719, 477), (719, 260, 919), (714, 920, 259), (91, 443, 714), (443, 35, 920), (293, 921, 85), (4, 299, 293), (299, 91, 921), (437, 922, 29), (85, 715, 437), (715, 259, 922), (710, 923, 258), (131, 483, 710), (483, 19, 923), (530, 924, 178), (35, 339, 530), (339, 131, 924), (386, 925, 69), (178, 711, 386), (711, 258, 925), (706, 926, 257), (183, 535, 706), (535, 70, 926), (345, 927, 137), (41, 391, 345), (391, 183, 927), (489, 928, 2), (137, 707, 489), (707, 257, 928), (702, 929, 256), (115, 467, 702), (467, 59, 929), (305, 930, 97), (13, 323, 305), (323, 115, 930), (449, 931, 41), (97, 703, 449), (703, 256, 931), (698, 932, 255), (155, 507, 698), (507, 23, 932), (534, 933, 182), (59, 363, 534), (363, 155, 933), (390, 934, 70), (182, 699, 390), (699, 255, 934), (694, 935, 254), (187, 539, 694), (539, 71, 935), (462, 936, 110), (54, 395, 462), (395, 187, 936), (318, 937, 22), (110, 695, 318), (695, 254, 937), (690, 938, 253), (126, 334, 690), (334, 30, 938), (502, 939, 150), (14, 478, 502), (478, 126, 939), (358, 940, 54), (150, 691, 358), (691, 253, 940), (686, 941, 252), (86, 294, 686), (294, 5, 941), (538, 942, 186), (30, 438, 538), (438, 86, 942), (394, 943, 71), (186, 687, 394), (687, 252, 943), (682, 944, 251), (191, 543, 682), (543, 72, 944), (329, 945, 121), (25, 399, 329), (399, 191, 945), (473, 946, 9), (121, 683, 473), (683, 251, 946), (678, 947, 250), (138, 346, 678), (346, 42, 947), (289, 948, 81), (0, 490, 289), (490, 138, 948), (433, 949, 25), (81, 679, 433), (679, 250, 949), (674, 950, 249), (98, 306, 674), (306, 14, 950), (542, 951, 190), (42, 450, 542), (450, 98, 951), (398, 952, 72), (190, 675, 398), (675, 249, 952), (670, 953, 248), (195, 547, 670), (547, 73, 953), (341, 954, 133), (37, 403, 341), (403, 195, 954), (485, 955, 4), (133, 671, 485), (671, 248, 955), (666, 956, 247), (111, 463, 666), (463, 55, 956), (301, 957, 93), (9, 319, 301), (319, 111, 957), (445, 958, 37), (93, 667, 445), (667, 247, 958), (662, 959, 246), (151, 503, 662), (503, 22, 959), (546, 960, 194), (55, 359, 546), (359, 151, 960), (402, 961, 73), (194, 663, 402), (663, 246, 961), (658, 962, 245), (199, 551, 658), (551, 74, 962), (458, 963, 106), (50, 407, 458), (407, 199, 963), (314, 964, 21), (106, 659, 314), (659, 245, 964), (654, 965, 244), (122, 330, 654), (330, 26, 965), (498, 966, 146), (10, 474, 498), (474, 122, 966), (354, 967, 50), (146, 655, 354), (655, 244, 967), (650, 968, 243), (82, 290, 650), (290, 1, 968), (550, 969, 198), (26, 434, 550), (434, 82, 969), (406, 970, 74), (198, 651, 406), (651, 243, 970), (646, 971, 242), (203, 555, 646), (555, 75, 971), (454, 972, 102), (46, 411, 454), (411, 203, 972), (310, 973, 18), (102, 647, 310), (647, 242, 973), (642, 974, 241), (134, 342, 642), (342, 38, 974), (494, 975, 142), (5, 486, 494), (486, 134, 975), (350, 976, 46), (142, 643, 350), (643, 241, 976), (638, 977, 240), (94, 302, 638), (302, 10, 977), (554, 978, 202), (38, 446, 554), (446, 94, 978), (410, 979, 75), (202, 639, 410), (639, 240, 979), (634, 980, 239), (207, 559, 634), (559, 76, 980), (442, 981, 90), (34, 415, 442), (415, 207, 981), (298, 982, 8), (90, 635, 298), (635, 239, 982), (630, 983, 238), (107, 459, 630), (459, 51, 983), (482, 984, 130), (18, 315, 482), (315, 107, 984), (338, 985, 34), (130, 631, 338), (631, 238, 985), (626, 986, 237), (147, 499, 626), (499, 21, 986), (558, 987, 206), (51, 355, 558), (355, 147, 987), (414, 988, 76), (206, 627, 414), (627, 237, 988), (622, 989, 236), (211, 563, 622), (563, 77, 989), (457, 990, 105), (49, 419, 457), (419, 211, 990), (313, 991, 20), (105, 623, 313), (623, 236, 991), (618, 992, 235), (108, 460, 618), (460, 52, 992), (497, 993, 145), (21, 316, 497), (316, 108, 993), (353, 994, 49), (145, 619, 353), (619, 235, 994), (614, 995, 234), (148, 500, 614), (500, 15, 995), (562, 996, 210), (52, 356, 562), (356, 148, 996), (418, 997, 77), (210, 615, 418), (615, 234, 997), (610, 998, 233), (215, 567, 610), (567, 78, 998), (461, 999, 109), (53, 423, 461), (423, 215, 999), (317, 1000, 19), (109, 611, 317), (611, 233, 1000), (606, 1001, 232), (112, 464, 606), (464, 56, 1001), (501, 1002, 149), (22, 320, 501), (320, 112, 1002), (357, 1003, 53), (149, 607, 357), (607, 232, 1003), (602, 1004, 231), (152, 504, 602), (504, 18, 1004), (566, 1005, 214), (56, 360, 566), (360, 152, 1005), (422, 1006, 78), (214, 603, 422), (603, 231, 1006), (598, 1007, 230), (219, 571, 598), (571, 79, 1007), (465, 1008, 113), (57, 427, 465), (427, 219, 1008), (321, 1009, 12), (113, 599, 321), (599, 230, 1009), (594, 1010, 229), (116, 468, 594), (468, 60, 1010), (505, 1011, 153), (23, 324, 505), (324, 116, 1011), (361, 1012, 57), (153, 595, 361), (595, 229, 1012), (590, 1013, 228), (156, 508, 590), (508, 17, 1013), (570, 1014, 218), (60, 364, 570), (364, 156, 1014), (426, 1015, 79), (218, 591, 426), (591, 228, 1015), (586, 1016, 227), (223, 575, 586), (575, 80, 1016), (469, 1017, 117), (61, 431, 469), (431, 223, 1017), (325, 1018, 16), (117, 587, 325), (587, 227, 1018), (582, 1019, 226), (120, 472, 582), (472, 64, 1019), (509, 1020, 157), (24, 328, 509), (328, 120, 1020), (365, 1021, 61), (157, 583, 365), (583, 226, 1021), (578, 1022, 225), (160, 512, 578), (512, 11, 1022), (574, 1023, 222), (64, 368, 574), (368, 160, 1023), (430, 1024, 80), (222, 579, 430), (579, 225, 1024), (577, 1025, 224), (225, 580, 577), (580, 123, 1025), (581, 1026, 223), (226, 584, 581), (584, 222, 1026), (585, 1027, 100), (227, 588, 585), (588, 221, 1027), (589, 1028, 220), (228, 592, 589), (592, 129, 1028), (593, 1029, 219), (229, 596, 593), (596, 218, 1029), (597, 1030, 96), (230, 600, 597), (600, 217, 1030), (601, 1031, 216), (231, 604, 601), (604, 130, 1031), (605, 1032, 215), (232, 608, 605), (608, 214, 1032), (609, 1033, 103), (233, 612, 609), (612, 213, 1033), (613, 1034, 212), (234, 616, 613), (616, 127, 1034), (617, 1035, 211), (235, 620, 617), (620, 210, 1035), (621, 1036, 104), (236, 624, 621), (624, 209, 1036), (625, 1037, 208), (237, 628, 625), (628, 145, 1037), (629, 1038, 207), (238, 632, 629), (632, 206, 1038), (633, 1039, 92), (239, 636, 633), (636, 205, 1039), (637, 1040, 204), (240, 640, 637), (640, 146, 1040), (641, 1041, 203), (241, 644, 641), (644, 202, 1041), (645, 1042, 107), (242, 648, 645), (648, 201, 1042), (649, 1043, 200), (243, 652, 649), (652, 139, 1043), (653, 1044, 199), (244, 656, 653), (656, 198, 1044), (657, 1045, 108), (245, 660, 657), (660, 197, 1045), (661, 1046, 196), (246, 664, 661), (664, 149, 1046), (665, 1047, 195), (247, 668, 665), (668, 194, 1047), (669, 1048, 91), (248, 672, 669), (672, 193, 1048), (673, 1049, 192), (249, 676, 673), (676, 150, 1049), (677, 1050, 191), (250, 680, 677), (680, 190, 1050), (681, 1051, 111), (251, 684, 681), (684, 189, 1051), (685, 1052, 188), (252, 688, 685), (688, 142, 1052), (689, 1053, 187), (253, 692, 689), (692, 186, 1053), (693, 1054, 112), (254, 696, 693), (696, 185, 1054), (697, 1055, 184), (255, 700, 697), (700, 153, 1055), (701, 1056, 183), (256, 704, 701), (704, 182, 1056), (705, 1057, 84), (257, 708, 705), (708, 181, 1057), (709, 1058, 180), (258, 712, 709), (712, 154, 1058), (713, 1059, 179), (259, 716, 713), (716, 178, 1059), (717, 1060, 115), (260, 720, 717), (720, 177, 1060), (721, 1061, 176), (261, 724, 721), (724, 141, 1061), (725, 1062, 175), (262, 728, 725), (728, 174, 1062), (729, 1063, 116), (263, 732, 729), (732, 173, 1063), (733, 1064, 172), (264, 736, 733), (736, 157, 1064), (737, 1065, 171), (265, 740, 737), (740, 170, 1065), (741, 1066, 88), (266, 744, 741), (744, 169, 1066), (745, 1067, 168), (267, 748, 745), (748, 158, 1067), (749, 1068, 167), (268, 752, 749), (752, 166, 1068), (753, 1069, 119), (269, 756, 753), (756, 165, 1069), (757, 1070, 164), (270, 760, 757), (760, 135, 1070), (761, 1071, 163), (271, 764, 761), (764, 162, 1071), (765, 1072, 120), (272, 768, 765), (768, 161, 1072), (769, 1073, 160), (273, 772, 769), (772, 95, 1073), (773, 1074, 159), (274, 776, 773), (776, 118, 1074), (777, 1075, 128), (275, 780, 777), (780, 117, 1075), (781, 1076, 156), (276, 784, 781), (784, 101, 1076), (785, 1077, 155), (277, 788, 785), (788, 114, 1077), (789, 1078, 124), (278, 792, 789), (792, 113, 1078), (793, 1079, 152), (279, 796, 793), (796, 102, 1079), (797, 1080, 151), (280, 800, 797), (800, 110, 1080), (801, 1081, 131), (281, 804, 801), (804, 109, 1081), (805, 1082, 148), (282, 808, 805), (808, 99, 1082), (809, 1083, 147), (283, 812, 809), (812, 106, 1083), (813, 1084, 132), (284, 816, 813), (816, 105, 1084), (817, 1085, 144), (285, 820, 817), (820, 87, 1085), (821, 1086, 143), (286, 824, 821), (824, 90, 1086), (825, 1087, 136), (287, 828, 825), (828, 89, 1087), (829, 1088, 140), (288, 832, 829), (832, 83, 1088)])
me_plane.polygons.foreach_set('material_index', [0, 0, 0, 0, 0, 0, 0, 0, 0, 0, 0, 1, 1, 0, 1, 0, 0, 0, 0, 1, 0, 0, 0, 0, 0, 1, 0, 0, 0, 0, 0, 0, 0, 0, 1, 0, 0, 0, 0, 0, 0, 0, 1, 1, 0, 0, 0, 0, 0, 0, 0, 0, 1, 0, 0, 0, 0, 0, 0, 0, 0, 0, 0, 0, 0, 0, 0, 0, 0, 0, 0, 0, 0, 0, 1, 1, 0, 1, 1, 0, 0, 0, 0, 1, 1, 0, 1, 0, 0, 0, 0, 0, 0, 0, 0, 0, 0, 1, 0, 1, 0, 0, 0, 0, 1, 1, 0, 0, 0, 0, 0, 0, 0, 0, 0, 0, 0, 0, 0, 0, 0, 0, 0, 0, 0, 1, 1, 1, 1, 1, 0, 0, 0, 0, 0, 0, 0, 0, 0, 0, 0, 0, 0, 0, 0, 0, 0, 0, 0, 0, 0, 1, 0, 0, 0, 0, 1, 0, 0, 0, 0, 0, 0, 0, 0, 0, 0, 0, 0, 0, 0, 0, 0, 0, 0, 0, 0, 0, 1, 0, 0, 0, 1, 0, 1, 1, 0, 0, 0, 0, 0, 0, 0, 0, 0, 0, 1, 0, 0, 0, 0, 0, 0, 1, 1, 0, 0, 0, 0, 0, 0, 1, 0, 0, 0, 0, 0, 1, 0, 0, 0, 0, 0, 0, 0, 0, 1, 0, 0, 0, 0, 0, 0, 0, 0, 0, 0, 0, 0, 0, 0, 0, 0, 0, 0, 0, 0, 0, 0, 0, 0, 0, 0, 0, 0, 0, 0, 0, 0, 0, 0, 0, 0, 0, 0, 0, 0, 0, 0, 0, 0, 0, 0, 0, 0, 0, 0, 0, 0, 0, 0, 0, 0, 0, 0, 0, 0, 0, 0, 0, 0, 0, 0, 0, 0, 0, 0, 0, 0, 0, 0, 0, 0, 0, 0, 0, 0, 1, 0, 0, 0, 0, 0, 0, 0, 0, 1, 1, 0, 0, 1, 0, 0, 0, 0, 0, 0, 0, 0, 0, 0, 0, 0, 0, 0, 0, 0, 0, 0, 1, 0, 0, 0, 1, 0, 0, 0, 0, 0, 0, 0, 0, 0, 0, 0, 0, 0, 0, 0, 0, 0, 0, 0, 0, 0, 0, 0, 0, 0, 0, 1, 0, 0, 0, 0, 0, 0, 0, 0, 0, 0, 0, 0, 0, 0, 0, 0, 0, 1, 1, 1, 0, 0, 0, 0, 0, 0, 0, 0, 0, 0, 0, 0, 0, 0, 0, 1, 0, 0, 1, 1, 1, 0, 0, 1, 0, 0, 1, 0, 0, 0, 1, 0, 0, 0, 0, 0, 0, 0, 0, 0, 0, 0, 1, 0, 0, 0, 0, 0, 0, 0, 0, 0, 0, 0, 0, 0, 0, 0, 0, 0, 0, 0, 0, 0, 0, 0, 0, 0, 0, 0, 0, 0, 1, 0, 0, 1, 1, 1, 0, 1, 1, 1, 1, 1, 1, 1, 1, 0, 0, 0, 0, 0, 0, 0, 0, 0, 1, 1, 0, 0, 0, 0, 0, 0, 0, 0, 0, 0, 0, 0, 0, 0, 0, 0, 0, 0, 0, 0, 0, 0, 0, 0, 0, 0, 0, 0, 0, 0, 0, 0, 0, 0, 0, 0, 0, 0, 0, 0, 0, 0, 0, 0, 0, 0, 0, 0, 0, 0, 0, 0, 0, 0, 0, 0, 0, 0, 0, 0, 0, 0, 0, 0, 1, 1, 1, 0, 0, 0, 0, 0, 0, 0, 0, 0, 0, 0, 0, 0, 0, 0, 0, 0, 0, 0, 0, 0, 0, 0, 0, 0, 0, 0, 0, 0, 0, 0, 0, 0, 0, 0, 0, 0, 0, 0, 0, 0, 0, 0, 0, 0, 0, 0, 0, 0, 0, 0, 0, 0, 0, 0, 0, 0, 0, 0, 0, 0, 0, 0, 0, 0, 0, 0, 0, 0, 0, 0, 0, 0, 0, 0, 0, 0, 0, 1, 0, 1, 0, 0, 0, 0, 0, 1, 1, 1, 1, 0, 0, 1, 0, 0, 1, 0, 0, 0, 0, 0, 0, 0, 0, 0, 0, 0, 0, 0, 0, 0, 0, 0, 0, 0, 0, 0, 0, 0, 0, 0, 0, 0, 0, 0, 0, 0, 0, 0, 0, 0, 0, 0, 0, 0, 0, 0, 0, 0, 0, 0, 0, 0, 0, 0, 0, 0, 0, 0, 0, 1, 1, 1, 1, 1, 1, 0, 1, 1, 0, 0, 0, 1, 0, 1, 0, 0, 0, 1, 0, 0, 0, 0, 0, 0, 0, 1, 0, 0, 0, 0, 0, 0, 0, 0, 0, 0, 0, 0, 0, 0, 1, 0, 0, 0, 0, 0, 0, 0, 0, 0, 0, 0, 0, 1, 1, 1, 1, 1, 1, 1, 1, 1, 1, 1, 1, 0, 0, 1, 0, 0, 0, 0, 0, 0, 0, 0, 0, 0, 0, 0, 1, 1, 1, 1, 1, 1, 0, 0, 0, 1, 1, 1, 1, 1, 1, 0, 0, 1, 0, 0, 0, 0, 0, 0, 0, 0, 0, 0, 0, 0, 0, 1, 0, 0, 0, 0, 0, 0, 0, 0, 0, 0, 0, 0, 0, 0, 0, 0, 0, 0, 0, 0, 0, 0, 0, 1, 1, 0, 0, 0, 0, 0, 0, 0, 1, 1, 0, 1, 0, 0, 0, 0, 0, 0, 0, 0, 0, 0, 1, 1, 1, 0, 1, 0, 0, 1, 1, 0, 0, 0, 0, 0, 0, 0, 0, 0, 0, 0, 0, 0, 0, 0, 0, 0, 0, 1, 1, 1, 1, 1, 1, 0, 0, 0, 0, 0, 0, 0, 0, 0, 0, 0, 0, 0, 0, 0, 0, 0, 0, 0, 0, 0, 1, 0, 0, 0, 0, 0, 0, 0, 0, 0, 0, 0, 0, 0, 0, 0, 0, 0, 0, 0, 0, 0, 0, 0, 0, 0, 0, 1, 0, 0, 0, 0, 0, 1, 1, 1, 0, 0, 0, 0, 0, 0, 0, 0, 0, 0, 0, 1, 0, 0, 0, 0, 1, 0, 0, 0, 0, 0, 0, 0, 1, 1, 1, 0, 0, 0, 1, 0, 0, 1, 0, 1, 0, 0, 0, 0, 0, 0, 0, 0, 0, 0, 0, 0, 0, 0, 0, 0, 0, 0, 0, 0, 0, 0, 0, 0, 0, 0, 0, 0, 0, 0, 0, 0, 0, 0, 0, 0, 0, 0, 0, 0, 0, 0, 0, 0, 1, 0, 0, 1, 0, 0, 0, 0, 1, 0, 0, 0, 0, 0, 1, 0, 0, 0, 0, 0, 0, 0, 0, 0, 0, 0, 0, 0, 0, 0, 0, 1, 1, 0, 0, 0, 0, 0, 0, 0, 0, 1, 0, 0, 0, 0, 1, 0, 0, 0, 0, 0, 0, 0, 0, 0, 0, 0, 0, 0, 0, 0, 0, 1, 1, 0, 1, 1, 0, 0, 0, 0, 1, 1, 1, 1, 1, 0, 0, 0, 0, 1, 0, 0, 0, 0, 1, 0, 1, 0, 0, 0, 0, 1, 1, 0, 0, 0, 0, 0, 0, 0, 0, 0, 0, 0, 0, 0, 0, 0, 0, 0, 0, 0, 1, 1, 1, 0, 1, 0, 0, 0, 0, 0, 0, 0, 0, 0, 0, 0, 0, 0, 0, 0, 0, 0, 0, 0, 0, 0, 1, 0, 0, 0, 0, 1, 0, 0, 0, 0, 0, 0, 0, 0, 0, 0, 0, 0, 0, 0, 0, 0, 0, 0, 0, 0, 0, 1, 0, 0, 0, 1, 1, 1, 1, 0, 0, 0, 0, 0, 0, 0, 0, 0, 0, 0, 0, 0, 0, 0, 0, 0, 1, 1, 0, 0, 0, 0, 0, 0, 1, 0, 0, 0, 0, 0, 1, 0, 0, 0, 0, 0, 0, 0, 0, 0, 0, 0, 0, 0, 0, 0, 0, 0, 0, 0, 0, 0, 0, 0, 0, 0, 0, 0, 0, 0, 0, 0, 0, 0, 0, 0, 0, 0, 0, 0, 0, 0, 0, 0, 0, 0, 0, 0, 0, 0, 0, 0, 0, 0, 0, 0, 0, 0, 0, 0, 0, 0, 0, 0, 0, 0, 0, 0, 0, 0, 0, 0, 0, 0, 0, 0, 0, 0, 0, 0, 0, 0, 0, 0, 0, 0, 0, 0, 0, 0, 0, 0, 0, 0, 0, 0, 0, 0, 0, 1, 1, 0, 0, 1, 1, 0, 0, 0, 0, 0, 0, 0, 0, 0, 0, 0, 0, 0, 0, 0, 0, 0, 0, 0, 0, 0, 0, 0, 0, 0, 0, 0, 0, 0, 0, 0, 0, 0, 0, 0, 0, 0, 0, 0, 0, 0, 0, 0, 0, 0, 0, 0, 0, 1, 0, 0, 0, 0, 0, 0, 0, 0, 0, 0, 0, 0, 0, 0, 0, 0, 0, 1, 1, 1, 0, 0, 0, 0, 0, 0, 0, 0, 0, 0, 0, 0, 0, 0, 0, 1, 0, 0, 1, 1, 1, 0, 0, 1, 0, 0, 1, 0, 0, 0, 1, 0, 0, 0, 0, 0, 0, 0, 0, 0, 0, 0, 0, 0, 0, 0, 0, 0, 0, 0, 0, 0, 0, 0, 0, 0, 0, 0, 0, 0, 0, 0, 0, 0, 0, 0, 0, 0, 0, 0, 0, 0, 1, 1, 0, 1, 1, 1, 1, 1, 1, 1, 1, 1, 1, 1, 1, 0, 1, 0, 0, 0, 0, 0, 0, 0, 1, 1, 0, 0, 0, 0, 0, 0, 0, 0, 0, 0, 0, 0, 0, 0, 0, 0, 0, 0, 0, 0, 0, 0, 0, 0, 0, 0, 0, 0, 0, 0, 0, 0, 0, 0, 0, 0, 0, 0, 0, 0, 0, 0, 0, 0, 0, 0, 0, 0, 0, 0, 0, 0, 0, 0, 0, 0, 0, 0, 0, 0, 0, 0, 0, 0, 1, 1, 1, 0, 0, 0, 0, 0, 0, 0, 0, 0, 0, 0, 0, 0, 0, 0, 0, 0, 0, 0, 0, 0, 0, 0, 0, 0, 0, 0, 0, 0, 0, 0, 0, 0, 0, 0, 0, 0, 0, 0, 0, 0, 0, 0, 0, 0, 0, 0, 0, 0, 0, 0, 0, 0, 0, 0, 0, 0, 0, 0, 0, 0, 0, 0, 0, 0, 0, 0, 0, 0, 0, 0, 0, 0, 0, 0, 0, 0, 0, 1, 0, 1, 0, 0, 0, 0, 0, 1, 1, 1, 1, 0, 0, 0, 0, 0, 1, 0, 0, 0, 0, 0, 0, 0, 0, 0, 0, 0, 0, 0, 0, 0, 0, 0, 0, 0, 0, 0, 0, 0, 1, 0, 0, 0, 0, 0, 0, 0, 0, 0, 0, 0, 0, 0, 0, 0, 0, 0, 0, 0, 0, 0, 0, 0, 0, 0, 0, 0, 0, 0, 0, 1, 1, 1, 1, 1, 1, 1, 1, 1, 0, 0, 0, 1, 0, 0, 0, 1, 0, 1, 0, 0, 0, 0, 0, 0, 0, 0, 0, 0, 1, 0, 0, 0, 0, 0, 0, 0, 0, 0, 1, 1, 1, 0, 0, 0, 0, 0, 0, 0, 0, 0, 0, 0, 0, 1, 1, 1, 1, 1, 1, 1, 1, 1, 1, 1, 1, 0, 1, 1, 0, 0, 1, 0, 0, 0, 0, 0, 0, 0, 0, 0, 1, 1, 1, 1, 1, 1, 0, 0, 0, 1, 1, 1, 1, 1, 1, 0, 1, 1, 0, 0, 0, 0, 0, 0, 0, 0, 0, 0, 0, 0, 0, 1, 0, 0, 0, 0, 0, 0, 0, 0, 0, 0, 0, 0, 0, 0, 0, 0, 0, 0, 0, 0, 0, 0, 0, 1, 1, 0, 0, 0, 0, 0, 0, 1, 1, 1, 1, 1, 0, 0, 0, 0, 0, 0, 0, 0, 0, 0, 1, 1, 1, 0, 0, 0, 0, 1, 1, 0, 0, 0, 0, 0, 0, 0, 0, 0, 0, 0, 0, 0, 0, 0, 0, 0, 0, 1, 1, 1, 1, 1, 1, 0, 0, 0, 0, 0, 0, 0, 0, 0, 0, 0, 0, 0, 0, 0, 0, 0, 0, 0, 0, 0, 0, 0, 0, 0, 0, 0, 0, 0, 0, 0, 0, 0, 0, 0, 0, 0, 0, 0, 0, 0, 0, 0, 0, 0, 0, 0, 0, 1, 0, 0, 0, 0, 0, 1, 1, 1, 0, 0, 0, 0, 0, 0, 0, 0, 0, 0, 0, 0, 0, 0, 0, 0, 1, 1, 0, 0, 0, 0, 0, 0, 1, 1, 1, 0, 0, 0, 1, 0, 0, 0, 0, 0, 0, 0, 0, 0, 0, 0, 0, 0, 0, 0, 0, 0, 0, 0, 0, 0, 0, 0, 0, 0, 0, 0, 0, 0, 0, 0, 0, 0, 0, 0, 0, 0, 0])
me_plane.materials.append(mat_terrainmat1)
me_plane.materials.append(mat_terrainmat2)
me_plane.use_remesh_preserve_volume = False
me_plane.use_remesh_preserve_attributes = False
me_plane.use_mirror_vertex_groups = False
me_plane.update()

# ---- objects
ob_plane = bpy.data.objects.new('Plane', me_plane)

# ---- transforms, parenting, visibility, modifiers, constraints
ob_plane.location = (0.0, 0.0, 0.3616)
ob_plane.scale = (7.792, 7.792, 7.792)
ob_plane.lineart.crease_threshold = 0.0

# ---- collection membership
col_collection_1.objects.link(ob_plane)

# ---- scene / render settings (as saved in the file)
scene.frame_start = 1; scene.frame_end = 250; scene.frame_set(1)
scene.render.engine = 'BLENDER_EEVEE_NEXT'
scene.render.resolution_percentage = 50
scene.render.dither_intensity = 0.0
scene.cycles.use_denoising = False
scene.cycles.samples = 10
scene.cycles.sampling_pattern = 'TABULATED_SOBOL'
scene.cycles.light_sampling_threshold = 0.0
scene.cycles.use_adaptive_sampling = False
scene.cycles.use_light_tree = False
scene.cycles.blur_glossy = 0.0
scene.cycles.pixel_filter_type = 'GAUSSIAN'
scene.cycles.sample_clamp_indirect = 0.0
scene.view_settings.view_transform = 'Standard'
bpy.context.view_layer.update()

# ---- added for rendering (the .blend has no active camera and no usable light): camera, sun
cam_auto = bpy.data.cameras.new('AutoCamera')
cam_auto.lens = 50.0
cam_auto.sensor_width = 36.0
cam_auto.clip_end = 1000.0
ob_auto_camera = bpy.data.objects.new('AutoCamera', cam_auto)
scene.collection.objects.link(ob_auto_camera)
ob_auto_camera.location = (20.7984, -24.9581, 18.2513)
ob_auto_camera.rotation_euler = (1.09748, -7.21219e-08, 0.694738)
scene.camera = ob_auto_camera
light_auto_sun = bpy.data.lights.new('AutoSun', 'SUN')
light_auto_sun.energy = 3.0
light_auto_sun.angle = 0.0523599
ob_auto_sun = bpy.data.objects.new('AutoSun', light_auto_sun)
scene.collection.objects.link(ob_auto_sun)
ob_auto_sun.rotation_euler = (0.872665, 0.174533, 0.523599)
bpy.context.view_layer.update()
